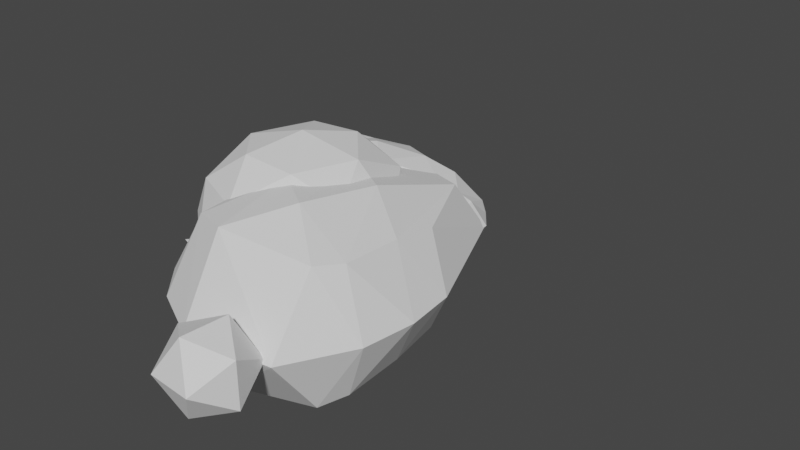 # Source: rabbit.blend  (saved by Blender 3.3.6; exported with 4.5.12 LTS)
import bpy
from mathutils import Matrix  # noqa: F401  (used for matrix-valued properties, if any)

bpy.ops.wm.read_factory_settings(use_empty=True)
scene = bpy.context.scene
scene.name = 'Scene'

# ---- collections
col_object = bpy.data.collections.new('object'); scene.collection.children.link(col_object)

# ---- materials (node trees are filled in below, after node groups)
mat_mat_rabbit = bpy.data.materials.new('mat_rabbit')
mat_mat_rabbit.use_transparent_shadow = False

# ---- material node trees
mat_mat_rabbit.use_nodes = True; mat_mat_rabbit.node_tree.nodes.clear()
_N = mat_mat_rabbit.node_tree.nodes; _L = mat_mat_rabbit.node_tree.links
n0 = _N.new('ShaderNodeBsdfPrincipled'); n0.name = 'Principled BSDF'; n0.location = (10, 300)
n0.distribution = 'GGX'
n0.subsurface_method = 'RANDOM_WALK_SKIN'
n0.inputs[0].default_value = (1.0, 1.0, 1.0, 1.0)
n0.inputs[2].default_value = 1.0
n0.inputs[3].default_value = 1.45
n0.inputs[24].default_value = 0.1
n0.inputs[27].default_value = (0.0, 0.0, 0.0, 1.0)
n0.inputs[28].default_value = 1.0
n1 = _N.new('ShaderNodeOutputMaterial'); n1.name = 'Material Output'; n1.location = (300, 300)
_L.new(n0.outputs[0], n1.inputs[0])
n1.is_active_output = True

# ---- world
world_world = bpy.data.worlds.new('World'); scene.world = world_world
world_world.use_nodes = True; world_world.node_tree.nodes.clear()
_N = world_world.node_tree.nodes; _L = world_world.node_tree.links
n0 = _N.new('ShaderNodeOutputWorld'); n0.name = 'World Output'; n0.location = (300, 300)
n1 = _N.new('ShaderNodeBackground'); n1.name = 'Background'; n1.location = (10, 300)
n1.inputs[0].default_value = (0.05088, 0.05088, 0.05088, 1.0)
_L.new(n1.outputs[0], n0.inputs[0])
n0.is_active_output = True
world_world.color = (0.05088, 0.05088, 0.05088)
world_world.use_sun_shadow = False
world_world.sun_shadow_jitter_overblur = 0.0

# ---- meshes
me_cube_003 = bpy.data.meshes.new('Cube.003')
me_cube_003.from_pydata([(-8.393e-07, -0.2612, -0.2002), (1.176e-06, 0.3503, -0.157), (0.1555, -0.2337, -0.1198), (0.1913, 0.2707, -0.1692), (-9.064e-07, -0.2583, 0.441), (8.438e-07, 0.2658, 0.292), (0.07332, -0.2672, 0.3866), (0.1087, 0.229, 0.2753), (2.448e-07, 0.06138, -0.3519), (0.2318, 0.05448, -0.2406), (0.05398, -0.005868, 0.5167), (-1.29e-07, -0.01981, 0.5327), (0.169, -0.2748, 0.08854), (0.1969, 0.3316, 0.02573), (-1.07e-06, -0.3208, 0.08416), (1.255e-06, 0.3804, 0.01902), (6.379e-08, 0.02125, 0.05415), (0.3261, 0.02125, 0.05415), (0.204, -0.132, -0.2027), (0.1101, -0.1317, 0.4592), (-5.492e-07, -0.1471, 0.5272), (-4.42e-07, -0.1452, -0.3189), (0.3089, -0.1427, 0.07054), (-4.8e-07, -0.1427, 0.07054), (8.031e-07, 0.2325, -0.2891), (0.2025, 0.1873, -0.21), (0.1174, 0.09367, 0.3821), (2.761e-07, 0.09724, 0.3799), (5.783e-07, 0.1761, 0.03214), (0.2751, 0.1799, 0.03218), (0.1789, 0.3202, 0.1546), (-1.045e-06, -0.3066, 0.2668), (0.2603, 0.01201, 0.262), (0.1534, -0.2561, 0.249), (1.177e-06, 0.3612, 0.1397), (-9.57e-08, -0.01823, 0.2973), (-5.173e-07, -0.1459, 0.2936), (0.2175, -0.1183, 0.3075), (5.261e-07, 0.167, 0.2182), (0.2426, 0.1627, 0.1967), (0.2018, -0.2379, -0.04239), (1.245e-06, 0.3743, -0.06986), (1.514e-07, 0.04108, -0.1307), (0.1975, 0.3037, -0.1015), (-1.002e-06, -0.3057, -0.06923), (0.3219, 0.03328, -0.1043), (0.3049, -0.1201, -0.06218), (-4.5e-07, -0.14, -0.1072), (0.3016, 0.1985, -0.0854), (6.874e-07, 0.2031, -0.1343), (0.1438, 0.2746, 0.2149), (-9.965e-07, -0.2885, 0.3595), (0.1946, -0.014, 0.3921), (0.1608, -0.1476, 0.4028), (0.1944, 0.07703, 0.3204), (0.1141, -0.2675, 0.3201), (1.01e-06, 0.3135, 0.2159), (-1.123e-07, -0.01902, 0.415), (-5.332e-07, -0.1465, 0.4104), (4.097e-07, 0.1353, 0.3133), (-0.1555, -0.2337, -0.1198), (-0.1913, 0.2707, -0.1692), (-0.07332, -0.2672, 0.3866), (-0.1087, 0.229, 0.2753), (-0.2318, 0.05448, -0.2406), (-0.05398, -0.005868, 0.5167), (-0.169, -0.2748, 0.08854), (-0.1969, 0.3316, 0.02573), (-0.3261, 0.02125, 0.05415), (-0.204, -0.132, -0.2027), (-0.1101, -0.1317, 0.4592), (-0.3089, -0.1427, 0.07054), (-0.2025, 0.1873, -0.21), (-0.1174, 0.09368, 0.3821), (-0.2751, 0.1799, 0.03218), (-0.1789, 0.3202, 0.1546), (-0.2603, 0.01201, 0.262), (-0.1534, -0.2561, 0.249), (-0.2175, -0.1183, 0.3075), (-0.2426, 0.1627, 0.1967), (-0.2018, -0.2379, -0.04239), (-0.1975, 0.3037, -0.1015), (-0.3219, 0.03328, -0.1043), (-0.3049, -0.1201, -0.06218), (-0.3016, 0.1985, -0.0854), (-0.1438, 0.2746, 0.2149), (-0.1946, -0.01399, 0.3921), (-0.1608, -0.1476, 0.4028), (-0.1944, 0.07703, 0.3204), (-0.1141, -0.2675, 0.3201)], [], [(24, 1, 3, 25), (54, 50, 7, 26), (26, 7, 5, 27), (49, 24, 1, 41), (55, 6, 4, 51), (43, 3, 1, 41), (47, 21, 8, 42), (19, 10, 11, 20), (53, 52, 10, 19), (21, 8, 9, 18), (46, 45, 17, 22), (36, 23, 16, 35), (30, 13, 15, 34), (40, 12, 14, 44), (38, 28, 15, 34), (48, 43, 13, 29), (31, 14, 23, 36), (40, 46, 22, 12), (0, 21, 18, 2), (55, 53, 19, 6), (6, 19, 20, 4), (44, 0, 21, 47), (45, 48, 29, 17), (35, 16, 28, 38), (42, 8, 24, 49), (10, 26, 27, 11), (52, 54, 26, 10), (8, 24, 25, 9), (17, 29, 39, 32), (57, 35, 38, 59), (12, 22, 37, 33), (51, 31, 36, 58), (59, 38, 34, 56), (50, 30, 34, 56), (58, 36, 35, 57), (22, 17, 32, 37), (12, 33, 31, 14), (29, 13, 30, 39), (16, 42, 49, 28), (9, 25, 48, 45), (14, 44, 47, 23), (2, 18, 46, 40), (25, 3, 43, 48), (2, 40, 44, 0), (18, 9, 45, 46), (23, 47, 42, 16), (13, 43, 41, 15), (28, 49, 41, 15), (20, 58, 57, 11), (7, 50, 56, 5), (27, 59, 56, 5), (4, 51, 58, 20), (11, 57, 59, 27), (32, 39, 54, 52), (33, 37, 53, 55), (37, 32, 52, 53), (33, 55, 51, 31), (39, 30, 50, 54), (24, 72, 61, 1), (88, 73, 63, 85), (73, 27, 5, 63), (89, 51, 4, 62), (81, 41, 1, 61), (70, 20, 11, 65), (87, 70, 65, 86), (21, 69, 64, 8), (83, 71, 68, 82), (75, 34, 15, 67), (80, 44, 14, 66), (84, 74, 67, 81), (80, 66, 71, 83), (0, 60, 69, 21), (89, 62, 70, 87), (62, 4, 20, 70), (82, 68, 74, 84), (65, 11, 27, 73), (86, 65, 73, 88), (8, 64, 72, 24), (68, 76, 79, 74), (66, 77, 78, 71), (85, 56, 34, 75), (71, 78, 76, 68), (66, 14, 31, 77), (74, 79, 75, 67), (64, 82, 84, 72), (60, 80, 83, 69), (72, 84, 81, 61), (60, 0, 44, 80), (69, 83, 82, 64), (67, 15, 41, 81), (63, 5, 56, 85), (76, 86, 88, 79), (77, 89, 87, 78), (78, 87, 86, 76), (77, 31, 51, 89), (79, 88, 85, 75)])
_uv = me_cube_003.uv_layers.new(name='UVMap')
_uv.uv.foreach_set('vector', [0.5625, 0.0, 0.625, 0.0, 0.625, 0.25, 0.5625, 0.25, 0.5625, 0.4687, 0.625, 0.5407, 0.625, 0.6439, 0.5625, 0.5, 0.5625, 0.5, 0.625, 0.6439, 0.625, 0.75, 0.5625, 0.75, 0.5625, 0.9375, 0.5625, 1.0, 0.625, 1.0, 0.625, 0.9375, 0.3448, 0.5, 0.375, 0.5, 0.375, 0.75, 0.3438, 0.75, 0.8125, 0.5, 0.875, 0.5, 0.875, 0.75, 0.8125, 0.75, 0.4375, 0.9375, 0.4375, 1.0, 0.5, 1.0, 0.5, 0.9375, 0.4375, 0.5, 0.5, 0.5, 0.5, 0.75, 0.4375, 0.75, 0.4375, 0.4687, 0.5, 0.4688, 0.5, 0.5, 0.4375, 0.5, 0.4375, 0.0, 0.5, 0.0, 0.5, 0.25, 0.4375, 0.25, 0.4375, 0.3125, 0.5, 0.3125, 0.5, 0.375, 0.4375, 0.375, 0.4375, 0.8125, 0.4375, 0.875, 0.5, 0.875, 0.5, 0.8125, 0.6875, 0.5, 0.75, 0.5, 0.75, 0.75, 0.6875, 0.75, 0.1875, 0.5, 0.25, 0.5, 0.25, 0.75, 0.1875, 0.75, 0.5625, 0.8125, 0.5625, 0.875, 0.625, 0.875, 0.625, 0.8125, 0.5625, 0.3125, 0.625, 0.3125, 0.625, 0.375, 0.5625, 0.375, 0.375, 0.8125, 0.375, 0.875, 0.4375, 0.875, 0.4375, 0.8125, 0.375, 0.3125, 0.4375, 0.3125, 0.4375, 0.375, 0.375, 0.375, 0.375, 0.0, 0.4375, 0.0, 0.4375, 0.25, 0.375, 0.25, 0.375, 0.4698, 0.4375, 0.4687, 0.4375, 0.5, 0.375, 0.5, 0.375, 0.5, 0.4375, 0.5, 0.4375, 0.75, 0.375, 0.75, 0.375, 0.9375, 0.375, 1.0, 0.4375, 1.0, 0.4375, 0.9375, 0.5, 0.3125, 0.5625, 0.3125, 0.5625, 0.375, 0.5, 0.375, 0.5, 0.8125, 0.5, 0.875, 0.5625, 0.875, 0.5625, 0.8125, 0.5, 0.9375, 0.5, 1.0, 0.5625, 1.0, 0.5625, 0.9375, 0.5, 0.5, 0.5625, 0.5, 0.5625, 0.75, 0.5, 0.75, 0.5, 0.4688, 0.5625, 0.4687, 0.5625, 0.5, 0.5, 0.5, 0.5, 0.0, 0.5625, 0.0, 0.5625, 0.25, 0.5, 0.25, 0.5, 0.375, 0.5625, 0.375, 0.5625, 0.4375, 0.5, 0.4375, 0.5, 0.7813, 0.5, 0.8125, 0.5625, 0.8125, 0.5625, 0.7812, 0.375, 0.375, 0.4375, 0.375, 0.4375, 0.4375, 0.375, 0.4396, 0.375, 0.7812, 0.375, 0.8125, 0.4375, 0.8125, 0.4375, 0.7812, 0.5625, 0.7812, 0.5625, 0.8125, 0.625, 0.8125, 0.625, 0.7812, 0.6562, 0.572, 0.6875, 0.5, 0.6875, 0.75, 0.6562, 0.75, 0.4375, 0.7812, 0.4375, 0.8125, 0.5, 0.8125, 0.5, 0.7813, 0.4375, 0.375, 0.5, 0.375, 0.5, 0.4375, 0.4375, 0.4375, 0.25, 0.5, 0.3146, 0.5, 0.3125, 0.75, 0.25, 0.75, 0.5625, 0.375, 0.625, 0.375, 0.625, 0.4375, 0.5625, 0.4375, 0.5, 0.875, 0.5, 0.9375, 0.5625, 0.9375, 0.5625, 0.875, 0.5, 0.25, 0.5625, 0.25, 0.5625, 0.3125, 0.5, 0.3125, 0.375, 0.875, 0.375, 0.9375, 0.4375, 0.9375, 0.4375, 0.875, 0.375, 0.25, 0.4375, 0.25, 0.4375, 0.3125, 0.375, 0.3125, 0.5625, 0.25, 0.625, 0.25, 0.625, 0.3125, 0.5625, 0.3125, 0.125, 0.5, 0.1875, 0.5, 0.1875, 0.75, 0.125, 0.75, 0.4375, 0.25, 0.5, 0.25, 0.5, 0.3125, 0.4375, 0.3125, 0.4375, 0.875, 0.4375, 0.9375, 0.5, 0.9375, 0.5, 0.875, 0.75, 0.5, 0.8125, 0.5, 0.8125, 0.75, 0.75, 0.75, 0.5625, 0.875, 0.5625, 0.9375, 0.625, 0.9375, 0.625, 0.875, 0.4375, 0.75, 0.4375, 0.7812, 0.5, 0.7813, 0.5, 0.75, 0.625, 0.6439, 0.6562, 0.572, 0.6562, 0.75, 0.625, 0.75, 0.5625, 0.75, 0.5625, 0.7812, 0.625, 0.7812, 0.625, 0.75, 0.375, 0.75, 0.375, 0.7812, 0.4375, 0.7812, 0.4375, 0.75, 0.5, 0.75, 0.5, 0.7813, 0.5625, 0.7812, 0.5625, 0.75, 0.5, 0.4375, 0.5625, 0.4375, 0.5625, 0.4687, 0.5, 0.4688, 0.375, 0.4396, 0.4375, 0.4375, 0.4375, 0.4687, 0.375, 0.4698, 0.4375, 0.4375, 0.5, 0.4375, 0.5, 0.4688, 0.4375, 0.4687, 0.3146, 0.5, 0.3448, 0.5, 0.3438, 0.75, 0.3125, 0.75, 0.5625, 0.4375, 0.625, 0.4375, 0.625, 0.5407, 0.5625, 0.4687, 0.5625, 0.0, 0.5625, 0.25, 0.625, 0.25, 0.625, 0.0, 0.5625, 0.4687, 0.5625, 0.5, 0.625, 0.6439, 0.625, 0.5407, 0.5625, 0.5, 0.5625, 0.75, 0.625, 0.75, 0.625, 0.6439, 0.3448, 0.5, 0.3438, 0.75, 0.375, 0.75, 0.375, 0.5, 0.8125, 0.5, 0.8125, 0.75, 0.875, 0.75, 0.875, 0.5, 0.4375, 0.5, 0.4375, 0.75, 0.5, 0.75, 0.5, 0.5, 0.4375, 0.4687, 0.4375, 0.5, 0.5, 0.5, 0.5, 0.4688, 0.4375, 0.0, 0.4375, 0.25, 0.5, 0.25, 0.5, 0.0, 0.4375, 0.3125, 0.4375, 0.375, 0.5, 0.375, 0.5, 0.3125, 0.6875, 0.5, 0.6875, 0.75, 0.75, 0.75, 0.75, 0.5, 0.1875, 0.5, 0.1875, 0.75, 0.25, 0.75, 0.25, 0.5, 0.5625, 0.3125, 0.5625, 0.375, 0.625, 0.375, 0.625, 0.3125, 0.375, 0.3125, 0.375, 0.375, 0.4375, 0.375, 0.4375, 0.3125, 0.375, 0.0, 0.375, 0.25, 0.4375, 0.25, 0.4375, 0.0, 0.375, 0.4698, 0.375, 0.5, 0.4375, 0.5, 0.4375, 0.4687, 0.375, 0.5, 0.375, 0.75, 0.4375, 0.75, 0.4375, 0.5, 0.5, 0.3125, 0.5, 0.375, 0.5625, 0.375, 0.5625, 0.3125, 0.5, 0.5, 0.5, 0.75, 0.5625, 0.75, 0.5625, 0.5, 0.5, 0.4688, 0.5, 0.5, 0.5625, 0.5, 0.5625, 0.4687, 0.5, 0.0, 0.5, 0.25, 0.5625, 0.25, 0.5625, 0.0, 0.5, 0.375, 0.5, 0.4375, 0.5625, 0.4375, 0.5625, 0.375, 0.375, 0.375, 0.375, 0.4396, 0.4375, 0.4375, 0.4375, 0.375, 0.6562, 0.572, 0.6562, 0.75, 0.6875, 0.75, 0.6875, 0.5, 0.4375, 0.375, 0.4375, 0.4375, 0.5, 0.4375, 0.5, 0.375, 0.25, 0.5, 0.25, 0.75, 0.3125, 0.75, 0.3146, 0.5, 0.5625, 0.375, 0.5625, 0.4375, 0.625, 0.4375, 0.625, 0.375, 0.5, 0.25, 0.5, 0.3125, 0.5625, 0.3125, 0.5625, 0.25, 0.375, 0.25, 0.375, 0.3125, 0.4375, 0.3125, 0.4375, 0.25, 0.5625, 0.25, 0.5625, 0.3125, 0.625, 0.3125, 0.625, 0.25, 0.125, 0.5, 0.125, 0.75, 0.1875, 0.75, 0.1875, 0.5, 0.4375, 0.25, 0.4375, 0.3125, 0.5, 0.3125, 0.5, 0.25, 0.75, 0.5, 0.75, 0.75, 0.8125, 0.75, 0.8125, 0.5, 0.625, 0.6439, 0.625, 0.75, 0.6562, 0.75, 0.6562, 0.572, 0.5, 0.4375, 0.5, 0.4688, 0.5625, 0.4687, 0.5625, 0.4375, 0.375, 0.4396, 0.375, 0.4698, 0.4375, 0.4687, 0.4375, 0.4375, 0.4375, 0.4375, 0.4375, 0.4687, 0.5, 0.4688, 0.5, 0.4375, 0.3146, 0.5, 0.3125, 0.75, 0.3438, 0.75, 0.3448, 0.5, 0.5625, 0.4375, 0.5625, 0.4687, 0.625, 0.5407, 0.625, 0.4375])
me_cube_003.update()
me_cube_005 = bpy.data.meshes.new('Cube.005')
me_cube_005.from_pydata([(-8.174e-08, -0.2694, -0.5012), (9.866e-08, 0.6449, -0.08487), (0.3025, -0.2215, -0.2806), (0.1952, 0.5924, -0.06503), (-2.857e-08, -0.3088, 0.2879), (1.752e-07, 0.7377, 0.7285), (0.2275, -0.1639, 0.3368), (0.1179, 0.681, 0.4977), (-2.531e-08, 0.1308, -0.6174), (0.3518, 0.163, -0.4156), (0.2289, 0.06948, 0.6718), (6.631e-08, 0.0286, 0.8166), (6.249e-08, 0.5682, -0.3986), (0.2093, 0.5152, -0.2963), (0.1748, 0.5784, 0.784), (1.373e-07, 0.4328, 0.8842), (0.2836, -0.256, -0.1534), (0.1696, 0.5916, 0.1908), (-7.557e-08, -0.3806, -0.1797), (1.151e-07, 0.644, 0.1342), (-1.346e-08, 0.002448, -0.1836), (0.4133, 0.03108, -0.1455), (7.932e-08, 0.4381, 0.1053), (0.3516, 0.4381, 0.1053), (0.3216, 0.357, -0.3737), (0.219, 0.3867, 0.7171), (1.229e-07, 0.3368, 0.901), (2.366e-08, 0.393, -0.5347), (0.4017, 0.2667, -0.03628), (4.026e-08, 0.2692, -0.04774), (0.1487, 0.6348, 0.3693), (-5.538e-08, -0.3716, 0.06848), (0.3794, 0.02324, 0.2143), (0.2634, 0.495, 0.415), (0.2675, -0.2069, 0.1223), (1.337e-07, 0.6696, 0.3266), (2.643e-08, 0.01553, 0.3165), (1.083e-07, 0.4354, 0.4947), (8.158e-08, 0.303, 0.4267), (0.3567, 0.2806, 0.326), (-0.3025, -0.2215, -0.2806), (-0.1952, 0.5924, -0.06503), (-0.2275, -0.1639, 0.3368), (-0.1179, 0.681, 0.4977), (-0.3518, 0.163, -0.4156), (-0.2289, 0.06948, 0.6718), (-0.2093, 0.5152, -0.2963), (-0.1748, 0.5784, 0.784), (-0.2836, -0.256, -0.1534), (-0.1696, 0.5916, 0.1908), (-0.4133, 0.03108, -0.1455), (-0.3516, 0.4381, 0.1053), (-0.3216, 0.357, -0.3737), (-0.219, 0.3867, 0.7171), (-0.4017, 0.2667, -0.03628), (-0.1487, 0.6348, 0.3693), (-0.3794, 0.02324, 0.2143), (-0.2634, 0.495, 0.415), (-0.2675, -0.2069, 0.1223), (-0.3567, 0.2806, 0.326)], [], [(12, 1, 3, 13), (33, 30, 7, 14), (14, 7, 5, 15), (22, 19, 1, 12), (34, 6, 4, 31), (17, 3, 1, 19), (18, 20, 8, 0), (6, 10, 11, 4), (34, 32, 10, 6), (0, 8, 9, 2), (29, 22, 12, 27), (25, 14, 15, 26), (39, 33, 14, 25), (27, 12, 13, 24), (24, 13, 23, 28), (38, 37, 22, 29), (2, 9, 21, 16), (31, 36, 20, 18), (30, 17, 19, 35), (2, 16, 18, 0), (37, 35, 19, 22), (13, 3, 17, 23), (36, 38, 29, 20), (9, 24, 28, 21), (8, 27, 24, 9), (32, 39, 25, 10), (10, 25, 26, 11), (20, 29, 27, 8), (21, 28, 39, 32), (11, 26, 38, 36), (15, 5, 35, 37), (7, 30, 35, 5), (4, 11, 36, 31), (26, 15, 37, 38), (28, 23, 33, 39), (16, 21, 32, 34), (16, 34, 31, 18), (23, 17, 30, 33), (12, 46, 41, 1), (57, 47, 43, 55), (47, 15, 5, 43), (58, 31, 4, 42), (49, 19, 1, 41), (42, 4, 11, 45), (58, 42, 45, 56), (0, 40, 44, 8), (53, 26, 15, 47), (59, 53, 47, 57), (27, 52, 46, 12), (52, 54, 51, 46), (40, 48, 50, 44), (55, 35, 19, 49), (40, 0, 18, 48), (46, 51, 49, 41), (44, 50, 54, 52), (8, 44, 52, 27), (56, 45, 53, 59), (45, 11, 26, 53), (50, 56, 59, 54), (43, 5, 35, 55), (54, 59, 57, 51), (48, 58, 56, 50), (48, 18, 31, 58), (51, 57, 55, 49)])
_uv = me_cube_005.uv_layers.new(name='UVMap')
_uv.uv.foreach_set('vector', [0.5625, 0.0, 0.625, 0.0, 0.587, 0.25, 0.5625, 0.25, 0.5625, 0.4375, 0.625, 0.4375, 0.625, 0.5, 0.5625, 0.5, 0.5625, 0.5, 0.625, 0.5, 0.625, 0.75, 0.5625, 0.75, 0.5625, 0.875, 0.625, 0.875, 0.625, 1.0, 0.5625, 1.0, 0.3125, 0.5, 0.375, 0.5, 0.375, 0.75, 0.3125, 0.75, 0.75, 0.5, 1.022, 0.4163, 0.875, 0.75, 0.75, 0.75, 0.375, 0.875, 0.5, 0.875, 0.5, 1.0, 0.375, 1.0, 0.375, 0.5, 0.5, 0.5, 0.5, 0.75, 0.375, 0.75, 0.375, 0.4375, 0.5, 0.4375, 0.5, 0.5, 0.375, 0.5, 0.375, 0.0, 0.5, 0.0, 0.5, 0.25, 0.375, 0.25, 0.5312, 0.875, 0.5625, 0.875, 0.5625, 1.0, 0.5312, 1.0, 0.5312, 0.5, 0.5625, 0.5, 0.5625, 0.75, 0.5312, 0.75, 0.5313, 0.4375, 0.5625, 0.4375, 0.5625, 0.5, 0.5312, 0.5, 0.5312, 0.0, 0.5625, 0.0, 0.5625, 0.25, 0.5312, 0.25, 0.5312, 0.25, 0.5625, 0.25, 0.5625, 0.375, 0.5312, 0.375, 0.5312, 0.8125, 0.5625, 0.8125, 0.5625, 0.875, 0.5312, 0.875, 0.375, 0.25, 0.5, 0.25, 0.5, 0.375, 0.375, 0.375, 0.375, 0.8125, 0.5, 0.8125, 0.5, 0.875, 0.375, 0.875, 0.6875, 0.5, 0.75, 0.5, 0.75, 0.75, 0.6875, 0.75, 0.125, 0.5, 0.25, 0.5, 0.25, 0.75, 0.125, 0.75, 0.5625, 0.8125, 0.625, 0.8125, 0.625, 0.875, 0.5625, 0.875, 0.5625, 0.25, 0.587, 0.25, 0.625, 0.375, 0.5625, 0.375, 0.5, 0.8125, 0.5312, 0.8125, 0.5312, 0.875, 0.5, 0.875, 0.5, 0.25, 0.5312, 0.25, 0.5312, 0.375, 0.5, 0.375, 0.5, 0.0, 0.5312, 0.0, 0.5312, 0.25, 0.5, 0.25, 0.5, 0.4375, 0.5313, 0.4375, 0.5312, 0.5, 0.5, 0.5, 0.5, 0.5, 0.5312, 0.5, 0.5312, 0.75, 0.5, 0.75, 0.5, 0.875, 0.5312, 0.875, 0.5312, 1.0, 0.5, 1.0, 0.5, 0.375, 0.5312, 0.375, 0.5313, 0.4375, 0.5, 0.4375, 0.5, 0.75, 0.5312, 0.75, 0.5312, 0.8125, 0.5, 0.8125, 0.5625, 0.75, 0.625, 0.75, 0.625, 0.8125, 0.5625, 0.8125, 0.625, 0.5, 0.6875, 0.5, 0.6875, 0.75, 0.625, 0.75, 0.375, 0.75, 0.5, 0.75, 0.5, 0.8125, 0.375, 0.8125, 0.5312, 0.75, 0.5625, 0.75, 0.5625, 0.8125, 0.5312, 0.8125, 0.5312, 0.375, 0.5625, 0.375, 0.5625, 0.4375, 0.5313, 0.4375, 0.375, 0.375, 0.5, 0.375, 0.5, 0.4375, 0.375, 0.4375, 0.25, 0.5, 0.3125, 0.5, 0.3125, 0.75, 0.25, 0.75, 0.5625, 0.375, 0.625, 0.375, 0.625, 0.4375, 0.5625, 0.4375, 0.5625, 0.0, 0.5625, 0.25, 0.587, 0.25, 0.625, 0.0, 0.5625, 0.4375, 0.5625, 0.5, 0.625, 0.5, 0.625, 0.4375, 0.5625, 0.5, 0.5625, 0.75, 0.625, 0.75, 0.625, 0.5, 0.3125, 0.5, 0.3125, 0.75, 0.375, 0.75, 0.375, 0.5, 0.75, 0.5, 0.75, 0.75, 0.875, 0.75, 1.022, 0.4163, 0.375, 0.5, 0.375, 0.75, 0.5, 0.75, 0.5, 0.5, 0.375, 0.4375, 0.375, 0.5, 0.5, 0.5, 0.5, 0.4375, 0.375, 0.0, 0.375, 0.25, 0.5, 0.25, 0.5, 0.0, 0.5312, 0.5, 0.5312, 0.75, 0.5625, 0.75, 0.5625, 0.5, 0.5313, 0.4375, 0.5312, 0.5, 0.5625, 0.5, 0.5625, 0.4375, 0.5312, 0.0, 0.5312, 0.25, 0.5625, 0.25, 0.5625, 0.0, 0.5312, 0.25, 0.5312, 0.375, 0.5625, 0.375, 0.5625, 0.25, 0.375, 0.25, 0.375, 0.375, 0.5, 0.375, 0.5, 0.25, 0.6875, 0.5, 0.6875, 0.75, 0.75, 0.75, 0.75, 0.5, 0.125, 0.5, 0.125, 0.75, 0.25, 0.75, 0.25, 0.5, 0.5625, 0.25, 0.5625, 0.375, 0.625, 0.375, 0.587, 0.25, 0.5, 0.25, 0.5, 0.375, 0.5312, 0.375, 0.5312, 0.25, 0.5, 0.0, 0.5, 0.25, 0.5312, 0.25, 0.5312, 0.0, 0.5, 0.4375, 0.5, 0.5, 0.5312, 0.5, 0.5313, 0.4375, 0.5, 0.5, 0.5, 0.75, 0.5312, 0.75, 0.5312, 0.5, 0.5, 0.375, 0.5, 0.4375, 0.5313, 0.4375, 0.5312, 0.375, 0.625, 0.5, 0.625, 0.75, 0.6875, 0.75, 0.6875, 0.5, 0.5312, 0.375, 0.5313, 0.4375, 0.5625, 0.4375, 0.5625, 0.375, 0.375, 0.375, 0.375, 0.4375, 0.5, 0.4375, 0.5, 0.375, 0.25, 0.5, 0.25, 0.75, 0.3125, 0.75, 0.3125, 0.5, 0.5625, 0.375, 0.5625, 0.4375, 0.625, 0.4375, 0.625, 0.375])
me_cube_005.update()
me_icosphere = bpy.data.meshes.new('Icosphere')
me_icosphere.from_pydata([(-0.2262, -0.4757, 0.06835), (-0.4217, -0.216, 0.3962), (-0.5422, -0.2122, -0.05381), (-0.2263, -0.2097, -0.3318), (0.08959, -0.2119, -0.05369), (-0.03117, -0.2159, 0.3962), (-0.5425, 0.2105, 0.1986), (-0.4217, 0.2144, -0.2514), (-0.03122, 0.2146, -0.2513), (0.08937, 0.2108, 0.1987), (-0.2266, 0.2082, 0.4767), (-0.2266, 0.4743, 0.07652), (-0.4119, -0.4042, -0.00417), (-0.3411, -0.4065, 0.2603), (-0.5268, -0.2516, 0.1885), (-0.2264, -0.2537, 0.453), (-0.1115, -0.4064, 0.2604), (-0.2262, -0.4027, -0.1676), (-0.412, -0.2478, -0.2394), (-0.04057, -0.4041, -0.004095), (-0.04058, -0.2477, -0.2393), (0.0741, -0.2513, 0.1886), (-0.3413, -0.004441, 0.5003), (-0.1118, -0.004346, 0.5004), (-0.5978, -0.0008705, 0.07236), (-0.527, -0.003113, 0.3368), (-0.3411, 0.002912, -0.3555), (-0.5268, 0.001431, -0.1921), (0.07407, 0.00168, -0.192), (-0.1116, 0.003008, -0.3555), (0.07397, -0.002864, 0.337), (0.1449, -0.0005627, 0.07251), (-0.4123, 0.2463, 0.3842), (-0.527, 0.2499, -0.04376), (-0.2265, 0.2523, -0.3082), (0.07394, 0.2501, -0.04364), (-0.04091, 0.2464, 0.3843), (-0.4123, 0.4026, 0.149), (-0.2267, 0.4013, 0.3125), (-0.3413, 0.4049, -0.1155), (-0.1118, 0.405, -0.1154), (-0.04093, 0.4028, 0.149)], [], [(0, 13, 12), (1, 13, 15), (0, 12, 17), (0, 17, 19), (0, 19, 16), (1, 15, 22), (2, 14, 24), (3, 18, 26), (4, 20, 28), (5, 21, 30), (1, 22, 25), (2, 24, 27), (3, 26, 29), (4, 28, 31), (5, 30, 23), (6, 32, 37), (7, 33, 39), (8, 34, 40), (9, 35, 41), (10, 36, 38), (38, 41, 11), (38, 36, 41), (36, 9, 41), (41, 40, 11), (41, 35, 40), (35, 8, 40), (40, 39, 11), (40, 34, 39), (34, 7, 39), (39, 37, 11), (39, 33, 37), (33, 6, 37), (37, 38, 11), (37, 32, 38), (32, 10, 38), (23, 36, 10), (23, 30, 36), (30, 9, 36), (31, 35, 9), (31, 28, 35), (28, 8, 35), (29, 34, 8), (29, 26, 34), (26, 7, 34), (27, 33, 7), (27, 24, 33), (24, 6, 33), (25, 32, 6), (25, 22, 32), (22, 10, 32), (30, 31, 9), (30, 21, 31), (21, 4, 31), (28, 29, 8), (28, 20, 29), (20, 3, 29), (26, 27, 7), (26, 18, 27), (18, 2, 27), (24, 25, 6), (24, 14, 25), (14, 1, 25), (22, 23, 10), (22, 15, 23), (15, 5, 23), (16, 21, 5), (16, 19, 21), (19, 4, 21), (19, 20, 4), (19, 17, 20), (17, 3, 20), (17, 18, 3), (17, 12, 18), (12, 2, 18), (15, 16, 5), (15, 13, 16), (13, 0, 16), (12, 14, 2), (12, 13, 14), (13, 1, 14)])
_uv = me_icosphere.uv_layers.new(name='UVMap')
_uv.uv.foreach_set('vector', [0.1818, 0.0, 0.2273, 0.07873, 0.1364, 0.07873, 0.2727, 0.1575, 0.3182, 0.07873, 0.3636, 0.1575, 0.9091, 0.0, 0.9545, 0.07873, 0.8636, 0.07873, 0.7273, 0.0, 0.7727, 0.07873, 0.6818, 0.07873, 0.5455, 0.0, 0.5909, 0.07873, 0.5, 0.07873, 0.2727, 0.1575, 0.3636, 0.1575, 0.3182, 0.2362, 0.09091, 0.1575, 0.1818, 0.1575, 0.1364, 0.2362, 0.8182, 0.1575, 0.9091, 0.1575, 0.8636, 0.2362, 0.6364, 0.1575, 0.7273, 0.1575, 0.6818, 0.2362, 0.4545, 0.1575, 0.5455, 0.1575, 0.5, 0.2362, 0.2727, 0.1575, 0.3182, 0.2362, 0.2273, 0.2362, 0.09091, 0.1575, 0.1364, 0.2362, 0.04546, 0.2362, 0.8182, 0.1575, 0.8636, 0.2362, 0.7727, 0.2362, 0.6364, 0.1575, 0.6818, 0.2362, 0.5909, 0.2362, 0.4545, 0.1575, 0.5, 0.2362, 0.4091, 0.2362, 0.1818, 0.3149, 0.2727, 0.3149, 0.2273, 0.3937, 0.0, 0.3149, 0.09091, 0.3149, 0.04546, 0.3937, 0.7273, 0.3149, 0.8182, 0.3149, 0.7727, 0.3937, 0.5455, 0.3149, 0.6364, 0.3149, 0.5909, 0.3937, 0.3636, 0.3149, 0.4545, 0.3149, 0.4091, 0.3937, 0.4091, 0.3937, 0.5, 0.3937, 0.4545, 0.4724, 0.4091, 0.3937, 0.4545, 0.3149, 0.5, 0.3937, 0.4545, 0.3149, 0.5455, 0.3149, 0.5, 0.3937, 0.5909, 0.3937, 0.6818, 0.3937, 0.6364, 0.4724, 0.5909, 0.3937, 0.6364, 0.3149, 0.6818, 0.3937, 0.6364, 0.3149, 0.7273, 0.3149, 0.6818, 0.3937, 0.7727, 0.3937, 0.8636, 0.3937, 0.8182, 0.4724, 0.7727, 0.3937, 0.8182, 0.3149, 0.8636, 0.3937, 0.8182, 0.3149, 0.9091, 0.3149, 0.8636, 0.3937, 0.04546, 0.3937, 0.1364, 0.3937, 0.09091, 0.4724, 0.04546, 0.3937, 0.09091, 0.3149, 0.1364, 0.3937, 0.09091, 0.3149, 0.1818, 0.3149, 0.1364, 0.3937, 0.2273, 0.3937, 0.3182, 0.3937, 0.2727, 0.4724, 0.2273, 0.3937, 0.2727, 0.3149, 0.3182, 0.3937, 0.2727, 0.3149, 0.3636, 0.3149, 0.3182, 0.3937, 0.4091, 0.2362, 0.4545, 0.3149, 0.3636, 0.3149, 0.4091, 0.2362, 0.5, 0.2362, 0.4545, 0.3149, 0.5, 0.2362, 0.5455, 0.3149, 0.4545, 0.3149, 0.5909, 0.2362, 0.6364, 0.3149, 0.5455, 0.3149, 0.5909, 0.2362, 0.6818, 0.2362, 0.6364, 0.3149, 0.6818, 0.2362, 0.7273, 0.3149, 0.6364, 0.3149, 0.7727, 0.2362, 0.8182, 0.3149, 0.7273, 0.3149, 0.7727, 0.2362, 0.8636, 0.2362, 0.8182, 0.3149, 0.8636, 0.2362, 0.9091, 0.3149, 0.8182, 0.3149, 0.04546, 0.2362, 0.09091, 0.3149, 0.0, 0.3149, 0.04546, 0.2362, 0.1364, 0.2362, 0.09091, 0.3149, 0.1364, 0.2362, 0.1818, 0.3149, 0.09091, 0.3149, 0.2273, 0.2362, 0.2727, 0.3149, 0.1818, 0.3149, 0.2273, 0.2362, 0.3182, 0.2362, 0.2727, 0.3149, 0.3182, 0.2362, 0.3636, 0.3149, 0.2727, 0.3149, 0.5, 0.2362, 0.5909, 0.2362, 0.5455, 0.3149, 0.5, 0.2362, 0.5455, 0.1575, 0.5909, 0.2362, 0.5455, 0.1575, 0.6364, 0.1575, 0.5909, 0.2362, 0.6818, 0.2362, 0.7727, 0.2362, 0.7273, 0.3149, 0.6818, 0.2362, 0.7273, 0.1575, 0.7727, 0.2362, 0.7273, 0.1575, 0.8182, 0.1575, 0.7727, 0.2362, 0.8636, 0.2362, 0.9545, 0.2362, 0.9091, 0.3149, 0.8636, 0.2362, 0.9091, 0.1575, 0.9545, 0.2362, 0.9091, 0.1575, 1.0, 0.1575, 0.9545, 0.2362, 0.1364, 0.2362, 0.2273, 0.2362, 0.1818, 0.3149, 0.1364, 0.2362, 0.1818, 0.1575, 0.2273, 0.2362, 0.1818, 0.1575, 0.2727, 0.1575, 0.2273, 0.2362, 0.3182, 0.2362, 0.4091, 0.2362, 0.3636, 0.3149, 0.3182, 0.2362, 0.3636, 0.1575, 0.4091, 0.2362, 0.3636, 0.1575, 0.4545, 0.1575, 0.4091, 0.2362, 0.5, 0.07873, 0.5455, 0.1575, 0.4545, 0.1575, 0.5, 0.07873, 0.5909, 0.07873, 0.5455, 0.1575, 0.5909, 0.07873, 0.6364, 0.1575, 0.5455, 0.1575, 0.6818, 0.07873, 0.7273, 0.1575, 0.6364, 0.1575, 0.6818, 0.07873, 0.7727, 0.07873, 0.7273, 0.1575, 0.7727, 0.07873, 0.8182, 0.1575, 0.7273, 0.1575, 0.8636, 0.07873, 0.9091, 0.1575, 0.8182, 0.1575, 0.8636, 0.07873, 0.9545, 0.07873, 0.9091, 0.1575, 0.9545, 0.07873, 1.0, 0.1575, 0.9091, 0.1575, 0.3636, 0.1575, 0.4091, 0.07873, 0.4545, 0.1575, 0.3636, 0.1575, 0.3182, 0.07873, 0.4091, 0.07873, 0.3182, 0.07873, 0.3636, 0.0, 0.4091, 0.07873, 0.1364, 0.07873, 0.1818, 0.1575, 0.09091, 0.1575, 0.1364, 0.07873, 0.2273, 0.07873, 0.1818, 0.1575, 0.2273, 0.07873, 0.2727, 0.1575, 0.1818, 0.1575])
me_icosphere.materials.append(None)
me_icosphere.update()
me_cube_007 = bpy.data.meshes.new('Cube.007')
me_cube_007.from_pydata([(-0.3985, -0.06986, -0.389), (-0.3883, 0.1207, -0.3522), (-0.2801, -0.0204, -0.4575), (-0.2912, 0.3213, -0.4461), (-0.4346, -0.2347, 0.2384), (-0.4145, -0.05023, 0.2093), (-0.2913, -0.2355, 0.2782), (-0.2914, -0.03553, 0.2097), (-0.4296, 0.05624, -0.3889), (-0.2911, 0.2104, -0.5158), (-0.2914, -0.1138, 0.2949), (-0.4503, -0.09896, 0.2759), (-0.2911, -0.225, -0.1812), (-0.2912, 0.003109, -0.2092), (-0.4239, -0.1966, -0.2126), (-0.4345, 0.003042, -0.2093), (-0.4908, -0.0583, -0.2387), (-0.2911, -0.01287, -0.2524), (-0.291, 0.1247, -0.5193), (-0.2913, -0.1966, 0.3129), (-0.4578, -0.1765, 0.2857), (-0.4351, 0.0005093, -0.3962), (-0.2911, -0.0845, -0.2571), (-0.4669, -0.1307, -0.2392), (-0.2913, -0.02651, 0.0832), (-0.4345, -0.2317, 0.1089), (-0.2912, -0.1147, 0.06743), (-0.2912, -0.2316, 0.109), (-0.4346, -0.02658, 0.08312), (-0.493, -0.089, 0.06834), (-0.4972, -0.1601, 0.06424), (-0.2912, -0.1729, 0.0783), (-0.3515, -0.07264, -0.4321), (-0.3377, 0.2185, -0.399), (-0.363, -0.2357, 0.2838), (-0.363, -0.03556, 0.2097), (-0.363, -0.1138, 0.2949), (-0.3549, 0.1744, -0.4525), (-0.3628, 0.003075, -0.2093), (-0.3627, -0.2246, -0.1995), (-0.3599, 0.1124, -0.4883), (-0.3669, -0.1887, 0.3074), (-0.363, -0.02655, 0.08316), (-0.3629, -0.2317, 0.109)], [], [(37, 33, 3, 9), (26, 24, 7, 10), (36, 35, 5, 11), (16, 15, 1, 8), (43, 34, 4, 25), (38, 33, 1, 15), (23, 16, 8, 21), (41, 36, 11, 20), (31, 26, 10, 19), (40, 37, 9, 18), (18, 9, 17, 22), (30, 29, 16, 23), (42, 38, 15, 28), (32, 39, 14, 0), (29, 28, 15, 16), (9, 3, 13, 17), (25, 30, 23, 14), (2, 18, 22, 12), (32, 40, 18, 2), (27, 31, 19, 6), (34, 41, 20, 4), (14, 23, 21, 0), (12, 22, 31, 27), (4, 20, 30, 25), (11, 5, 28, 29), (35, 42, 28, 5), (20, 11, 29, 30), (22, 17, 26, 31), (39, 43, 25, 14), (17, 13, 24, 26), (12, 27, 43, 39), (7, 24, 42, 35), (6, 19, 41, 34), (0, 21, 40, 32), (2, 12, 39, 32), (24, 13, 38, 42), (21, 8, 37, 40), (19, 10, 36, 41), (13, 3, 33, 38), (27, 6, 34, 43), (10, 7, 35, 36), (8, 1, 33, 37)])
_uv = me_cube_007.uv_layers.new(name='UVMap')
_uv.uv.foreach_set('vector', [0.5, 0.125, 0.625, 0.125, 0.625, 0.25, 0.5, 0.25, 0.5, 0.4375, 0.625, 0.4375, 0.625, 0.5, 0.5, 0.5, 0.5, 0.625, 0.625, 0.625, 0.625, 0.75, 0.5, 0.75, 0.5, 0.875, 0.625, 0.875, 0.625, 0.9778, 0.5, 0.9778, 0.3125, 0.625, 0.375, 0.625, 0.375, 0.75, 0.3125, 0.75, 0.75, 0.625, 0.875, 0.625, 0.8528, 0.75, 0.75, 0.75, 0.4375, 0.875, 0.5, 0.875, 0.5, 0.9778, 0.4375, 0.9778, 0.4375, 0.625, 0.5, 0.625, 0.5, 0.75, 0.4375, 0.75, 0.4375, 0.4375, 0.5, 0.4375, 0.5, 0.5, 0.4375, 0.5, 0.4375, 0.125, 0.5, 0.125, 0.5, 0.25, 0.4375, 0.25, 0.4375, 0.25, 0.5, 0.25, 0.5, 0.375, 0.4375, 0.375, 0.4375, 0.8125, 0.5, 0.8125, 0.5, 0.875, 0.4375, 0.875, 0.6875, 0.625, 0.75, 0.625, 0.75, 0.75, 0.6875, 0.75, 0.125, 0.625, 0.25, 0.625, 0.25, 0.75, 0.125, 0.75, 0.5, 0.8125, 0.625, 0.8125, 0.625, 0.875, 0.5, 0.875, 0.5, 0.25, 0.625, 0.25, 0.625, 0.375, 0.5, 0.375, 0.375, 0.8125, 0.4375, 0.8125, 0.4375, 0.875, 0.375, 0.875, 0.375, 0.25, 0.4375, 0.25, 0.4375, 0.375, 0.375, 0.375, 0.375, 0.125, 0.4375, 0.125, 0.4375, 0.25, 0.375, 0.25, 0.375, 0.4375, 0.4375, 0.4375, 0.4375, 0.5, 0.375, 0.5, 0.375, 0.625, 0.4375, 0.625, 0.4375, 0.75, 0.375, 0.75, 0.375, 0.875, 0.4375, 0.875, 0.4375, 0.9778, 0.375, 1.0, 0.375, 0.375, 0.4375, 0.375, 0.4375, 0.4375, 0.375, 0.4375, 0.375, 0.75, 0.4375, 0.75, 0.4375, 0.8125, 0.375, 0.8125, 0.5, 0.75, 0.625, 0.75, 0.625, 0.8125, 0.5, 0.8125, 0.625, 0.625, 0.6875, 0.625, 0.6875, 0.75, 0.625, 0.75, 0.4375, 0.75, 0.5, 0.75, 0.5, 0.8125, 0.4375, 0.8125, 0.4375, 0.375, 0.5, 0.375, 0.5, 0.4375, 0.4375, 0.4375, 0.25, 0.625, 0.3125, 0.625, 0.3125, 0.75, 0.25, 0.75, 0.5, 0.375, 0.625, 0.375, 0.625, 0.4375, 0.5, 0.4375, 0.25, 0.5, 0.3125, 0.5, 0.3125, 0.625, 0.25, 0.625, 0.625, 0.5, 0.6875, 0.5, 0.6875, 0.625, 0.625, 0.625, 0.375, 0.5, 0.4375, 0.5, 0.4375, 0.625, 0.375, 0.625, 0.375, 0.0, 0.4056, -0.02964, 0.4375, 0.125, 0.375, 0.125, 0.125, 0.5, 0.25, 0.5, 0.25, 0.625, 0.125, 0.625, 0.6875, 0.5, 0.75, 0.5, 0.75, 0.625, 0.6875, 0.625, 0.4056, -0.02964, 0.4881, -0.02239, 0.5, 0.125, 0.4375, 0.125, 0.4375, 0.5, 0.5, 0.5, 0.5, 0.625, 0.4375, 0.625, 0.75, 0.5, 0.875, 0.5, 0.875, 0.625, 0.75, 0.625, 0.3125, 0.5, 0.375, 0.5, 0.375, 0.625, 0.3125, 0.625, 0.5, 0.5, 0.625, 0.5, 0.625, 0.625, 0.5, 0.625, 0.4881, -0.02239, 0.6223, -0.02533, 0.625, 0.125, 0.5, 0.125])
me_cube_007.update()
me_cube_008 = bpy.data.meshes.new('Cube.008')
me_cube_008.from_pydata([(-0.2567, -0.1479, -0.1718), (-0.2559, 0.3197, -0.299), (-0.1274, -0.1432, -0.186), (-0.1948, 0.2979, -0.2826), (-0.2507, -0.1771, 0.1668), (-0.2086, 0.226, -0.01694), (-0.121, -0.1782, 0.1602), (-0.1419, 0.2345, -0.02957), (-0.09777, -0.2128, -0.002694), (-0.1629, 0.4365, -0.1672), (-0.299, -0.2128, -0.002694), (-0.2488, 0.5362, -0.1954), (-0.2779, 0.03971, -0.2428), (-0.1191, 0.03827, -0.2484), (-0.08062, -0.03014, 0.0986), (-0.2333, -0.04386, 0.08796), (-0.3065, -0.009278, -0.06573), (-0.03455, 0.00507, -0.07867), (-0.1392, 0.3538, -0.08986), (-0.2922, -0.2141, 0.1037), (-0.09777, -0.2141, 0.1037), (-0.2565, 0.4586, -0.1252), (-0.3145, -0.07061, 0.03071), (-0.04793, -0.02757, 0.01004), (-0.09777, -0.2117, -0.08618), (-0.2537, 0.467, -0.2733), (-0.1574, 0.385, -0.2344), (-0.287, -0.2117, -0.08618), (-0.03241, 0.01864, -0.1459), (-0.298, 0.01864, -0.1459), (-0.2604, 0.2049, -0.2834), (-0.1556, 0.1704, -0.2728), (-0.06903, 0.05201, 0.02709), (-0.2187, 0.06026, 0.02877), (-0.2922, 0.1017, -0.1115), (-0.06179, 0.109, -0.1378), (-0.2865, 0.06101, -0.03173), (-0.05545, 0.06407, -0.03426), (-0.08834, 0.1579, -0.2117), (-0.2878, 0.2063, -0.1773), (-0.1111, -0.08963, -0.2055), (-0.09565, -0.1017, 0.1552), (-0.2588, -0.1097, 0.1557), (-0.3216, -0.1083, -0.0319), (-0.04654, -0.1092, -0.03191), (-0.2581, -0.0732, -0.2103), (-0.05449, -0.1301, 0.06201), (-0.3251, -0.1301, 0.06201), (-0.3171, -0.08949, -0.1243), (-0.04389, -0.0939, -0.1244)], [], [(30, 1, 3, 31), (37, 18, 7, 32), (32, 7, 5, 33), (39, 25, 1, 30), (20, 6, 4, 19), (26, 3, 1, 25), (18, 9, 11, 21), (24, 8, 10, 27), (36, 21, 11, 34), (38, 26, 9, 35), (49, 28, 17, 44), (47, 22, 16, 43), (48, 29, 12, 45), (41, 14, 15, 42), (46, 23, 14, 41), (45, 12, 13, 40), (44, 17, 23, 46), (42, 15, 22, 47), (33, 5, 21, 36), (7, 18, 21, 5), (8, 20, 19, 10), (35, 9, 18, 37), (43, 16, 29, 48), (40, 13, 28, 49), (31, 3, 26, 38), (2, 24, 27, 0), (9, 26, 25, 11), (34, 11, 25, 39), (16, 34, 39, 29), (13, 31, 38, 28), (17, 35, 37, 23), (15, 33, 36, 22), (28, 38, 35, 17), (22, 36, 34, 16), (29, 39, 30, 12), (14, 32, 33, 15), (23, 37, 32, 14), (12, 30, 31, 13), (2, 40, 49, 24), (10, 43, 48, 27), (4, 42, 47, 19), (8, 44, 46, 20), (0, 45, 40, 2), (20, 46, 41, 6), (6, 41, 42, 4), (27, 48, 45, 0), (19, 47, 43, 10), (24, 49, 44, 8)])
_uv = me_cube_008.uv_layers.new(name='UVMap')
_uv.uv.foreach_set('vector', [0.5625, 0.0, 0.625, 0.0, 0.625, 0.25, 0.5625, 0.25, 0.5625, 0.4375, 0.625, 0.4375, 0.625, 0.5, 0.5625, 0.5, 0.5625, 0.5, 0.625, 0.5, 0.625, 0.75, 0.5625, 0.75, 0.5625, 0.9375, 0.625, 0.9375, 0.625, 1.0, 0.5625, 1.0, 0.3125, 0.5, 0.375, 0.5, 0.375, 0.75, 0.3125, 0.75, 0.8125, 0.5, 0.875, 0.5, 0.875, 0.75, 0.8125, 0.75, 0.6875, 0.5, 0.75, 0.5, 0.75, 0.75, 0.6875, 0.75, 0.1875, 0.5, 0.25, 0.5, 0.25, 0.75, 0.1875, 0.75, 0.5625, 0.8125, 0.625, 0.8125, 0.625, 0.875, 0.5625, 0.875, 0.5625, 0.3125, 0.625, 0.3125, 0.625, 0.375, 0.5625, 0.375, 0.4375, 0.3125, 0.5, 0.3125, 0.5, 0.375, 0.4375, 0.375, 0.4375, 0.8125, 0.5, 0.8125, 0.5, 0.875, 0.4375, 0.875, 0.4375, 0.9375, 0.5, 0.9375, 0.5, 1.0, 0.4375, 1.0, 0.4375, 0.5, 0.5, 0.5, 0.5, 0.75, 0.4375, 0.75, 0.4375, 0.4375, 0.5, 0.4375, 0.5, 0.5, 0.4375, 0.5, 0.4375, 0.0, 0.5, 0.0, 0.5, 0.25, 0.4375, 0.25, 0.4375, 0.375, 0.5, 0.375, 0.5, 0.4375, 0.4375, 0.4375, 0.4375, 0.75, 0.5, 0.75, 0.5, 0.8125, 0.4375, 0.8125, 0.5625, 0.75, 0.625, 0.75, 0.625, 0.8125, 0.5625, 0.8125, 0.625, 0.5, 0.6875, 0.5, 0.6875, 0.75, 0.625, 0.75, 0.25, 0.5, 0.3125, 0.5, 0.3125, 0.75, 0.25, 0.75, 0.5625, 0.375, 0.625, 0.375, 0.625, 0.4375, 0.5625, 0.4375, 0.4375, 0.875, 0.5, 0.875, 0.5, 0.9375, 0.4375, 0.9375, 0.4375, 0.25, 0.5, 0.25, 0.5, 0.3125, 0.4375, 0.3125, 0.5625, 0.25, 0.625, 0.25, 0.625, 0.3125, 0.5625, 0.3125, 0.125, 0.5, 0.1875, 0.5, 0.1875, 0.75, 0.125, 0.75, 0.75, 0.5, 0.8125, 0.5, 0.8125, 0.75, 0.75, 0.75, 0.5625, 0.875, 0.625, 0.875, 0.625, 0.9375, 0.5625, 0.9375, 0.5, 0.875, 0.5625, 0.875, 0.5625, 0.9375, 0.5, 0.9375, 0.5, 0.25, 0.5625, 0.25, 0.5625, 0.3125, 0.5, 0.3125, 0.5, 0.375, 0.5625, 0.375, 0.5625, 0.4375, 0.5, 0.4375, 0.5, 0.75, 0.5625, 0.75, 0.5625, 0.8125, 0.5, 0.8125, 0.5, 0.3125, 0.5625, 0.3125, 0.5625, 0.375, 0.5, 0.375, 0.5, 0.8125, 0.5625, 0.8125, 0.5625, 0.875, 0.5, 0.875, 0.5, 0.9375, 0.5625, 0.9375, 0.5625, 1.0, 0.5, 1.0, 0.5, 0.5, 0.5625, 0.5, 0.5625, 0.75, 0.5, 0.75, 0.5, 0.4375, 0.5625, 0.4375, 0.5625, 0.5, 0.5, 0.5, 0.5, 0.0, 0.5625, 0.0, 0.5625, 0.25, 0.5, 0.25, 0.375, 0.25, 0.4375, 0.25, 0.4375, 0.3125, 0.375, 0.3125, 0.375, 0.875, 0.4375, 0.875, 0.4375, 0.9375, 0.375, 0.9375, 0.375, 0.75, 0.4375, 0.75, 0.4375, 0.8125, 0.375, 0.8125, 0.375, 0.375, 0.4375, 0.375, 0.4375, 0.4375, 0.375, 0.4375, 0.375, 0.0, 0.4375, 0.0, 0.4375, 0.25, 0.375, 0.25, 0.375, 0.4375, 0.4375, 0.4375, 0.4375, 0.5, 0.375, 0.5, 0.375, 0.5, 0.4375, 0.5, 0.4375, 0.75, 0.375, 0.75, 0.375, 0.9375, 0.4375, 0.9375, 0.4375, 1.0, 0.375, 1.0, 0.375, 0.8125, 0.4375, 0.8125, 0.4375, 0.875, 0.375, 0.875, 0.375, 0.3125, 0.4375, 0.3125, 0.4375, 0.375, 0.375, 0.375])
me_cube_008.update()
me_cube = bpy.data.meshes.new('Cube')
me_cube.from_pydata([(-0.176, -0.2579, 0.1274), (-0.03367, 0.112, -0.177), (-0.008285, -0.2669, 0.1529), (0.1373, 0.02411, -0.09927), (-0.1554, -0.1676, 0.2044), (-0.04884, 0.2095, -0.03739), (-0.01707, -0.1887, 0.212), (0.141, 0.1194, 0.02507), (-0.09153, -0.1131, -0.01054), (0.1047, -0.1194, 0.01184), (0.1265, -0.01035, 0.115), (-0.1359, 0.0281, 0.0884), (-0.08992, -0.2883, 0.1296), (0.07417, 0.222, -0.228), (-0.07318, -0.1932, 0.1782), (0.07996, 0.2705, -0.0797), (0.02831, 0.02823, 0.02051), (0.04233, -0.1069, -0.03474), (-0.1374, -0.2764, 0.127), (0.02067, 0.3225, -0.1589), (-0.02349, 0.03549, 0.08507), (0.02784, 0.2725, -0.2498), (-0.1198, -0.1664, 0.2232), (-0.004074, -0.1089, -0.03337), (0.1152, 0.121, -0.1683), (-0.03698, -0.1822, 0.2184), (0.0898, -0.1054, -0.0358), (-0.03802, -0.2792, 0.14), (0.1177, 0.1989, -0.03002), (0.09974, 0.0241, 0.07576), (-0.04398, 0.0158, -0.1096), (0.1362, -0.04794, -0.04709), (0.1443, 0.0744, 0.05624), (-0.09722, 0.1235, 0.02229), (0.03647, 0.2238, -0.06073), (0.05144, 0.1587, -0.2291), (0.02566, 0.03424, -0.1431), (0.01234, 0.1393, -0.001649), (0.1053, 0.1209, 0.008587), (0.09893, -0.0007591, -0.1188), (0.1005, -0.1649, 0.06504), (0.09911, -0.06328, 0.1517), (-0.1578, -0.05227, 0.1441), (-0.1222, -0.1912, 0.05518), (-0.001619, -0.1668, 0.02124), (-0.004956, -0.05233, 0.07891), (-0.0413, -0.1711, 0.02424), (-0.05577, -0.04183, 0.1382), (0.05187, -0.06177, 0.1334), (0.04921, -0.1846, 0.03361), (-0.006159, -0.2236, 0.1838), (0.1592, 0.08629, -0.05555), (-0.1781, -0.2029, 0.1655), (-0.1552, -0.02908, 0.02973), (0.1399, -0.0654, 0.05924), (0.08991, 0.2711, -0.191), (-0.09663, -0.2639, 0.1998), (0.0105, 0.3265, -0.2239), (-0.1484, -0.2499, 0.1905), (-0.04251, -0.2594, 0.1989), (0.1327, 0.1825, -0.1221), (-0.1112, 0.09093, -0.05871), (0.1629, 0.02348, -0.006776), (0.1117, -0.1206, 0.1004), (-0.18, -0.1081, 0.0918), (-0.06701, 0.1727, -0.1354), (0.03238, 0.1252, -0.04393)], [(57, 65)], [(39, 24, 3, 31), (62, 51, 7, 32), (1, 61, 65), (58, 22, 4, 52), (19, 57, 21, 1, 65, 5), (64, 53, 8, 43), (47, 20, 11, 42), (63, 54, 10, 41), (49, 26, 9, 40), (46, 23, 17, 44), (48, 29, 16, 45), (60, 24, 13, 55), (59, 25, 14, 56), (38, 28, 15, 34), (1, 36, 30), (43, 8, 23, 46), (45, 16, 20, 47), (55, 13, 21, 57), (56, 14, 22, 58), (32, 7, 28, 38), (50, 6, 25, 59), (51, 3, 24, 60), (41, 10, 29, 48), (44, 17, 26, 49), (35, 13, 24, 39), (17, 35, 39, 26), (10, 32, 38, 29), (34, 66, 38), (8, 30, 36, 23), (23, 36, 35, 17), (34, 37, 66), (53, 61, 30, 8), (20, 37, 33, 11), (54, 62, 32, 10), (26, 39, 31, 9), (12, 44, 49, 27), (6, 41, 48, 25), (14, 45, 47, 22), (0, 43, 46, 18), (25, 48, 45, 14), (18, 46, 44, 12), (27, 49, 40, 2), (50, 63, 41, 6), (22, 47, 42, 4), (52, 64, 43, 0), (4, 42, 64, 52), (2, 40, 63, 50), (9, 31, 62, 54), (11, 33, 61, 53), (7, 51, 60, 28), (2, 50, 59, 27), (12, 56, 58, 18), (15, 55, 57, 19), (27, 59, 56, 12), (28, 60, 55, 15), (40, 9, 54, 63), (42, 11, 53, 64), (18, 58, 52, 0), (31, 3, 51, 62), (35, 36, 1), (1, 21, 35), (13, 35, 21), (19, 34, 15), (5, 34, 19), (34, 5, 37), (5, 33, 37), (30, 61, 1), (33, 5, 61), (65, 61, 5), (16, 66, 37, 20), (16, 29, 38, 66)])
_uv = me_cube.uv_layers.new(name='UVMap')
_uv.uv.foreach_set('vector', [0.5625, 0.1875, 0.625, 0.1875, 0.625, 0.25, 0.5625, 0.25, 0.5625, 0.375, 0.625, 0.375, 0.625, 0.5, 0.5625, 0.5, 0.875, 0.75, 0.0, 0.0, 0.75, 0.75, 0.25, 0.6875, 0.375, 0.6875, 0.375, 0.75, 0.25, 0.75, 0.625, 0.6875, 0.75, 0.6875, 0.875, 0.6875, 0.875, 0.75, 0.75, 0.75, 0.625, 0.75, 0.4375, 0.875, 0.5, 0.875, 0.5, 1.0, 0.4375, 1.0, 0.4375, 0.6875, 0.5, 0.6875, 0.5, 0.75, 0.4375, 0.75, 0.4375, 0.375, 0.5, 0.375, 0.5, 0.5, 0.4375, 0.5, 0.4375, 0.1875, 0.5, 0.1875, 0.5, 0.25, 0.4375, 0.25, 0.4375, 0.0625, 0.5, 0.0625, 0.5, 0.125, 0.4375, 0.125, 0.4375, 0.5625, 0.5, 0.5625, 0.5, 0.625, 0.4375, 0.625, 0.75, 0.5625, 0.875, 0.5625, 0.875, 0.625, 0.75, 0.625, 0.25, 0.5625, 0.375, 0.5625, 0.375, 0.625, 0.25, 0.625, 0.5625, 0.5625, 0.625, 0.5625, 0.625, 0.625, 0.5625, 0.625, 0.625, 1.0, 0.5625, 0.0625, 0.5625, 0.0, 0.4375, 0.0, 0.5, 0.0, 0.5, 0.0625, 0.4375, 0.0625, 0.4375, 0.625, 0.5, 0.625, 0.5, 0.6875, 0.4375, 0.6875, 0.75, 0.625, 0.875, 0.625, 0.875, 0.6875, 0.75, 0.6875, 0.25, 0.625, 0.375, 0.625, 0.375, 0.6875, 0.25, 0.6875, 0.5625, 0.5, 0.625, 0.5, 0.625, 0.5625, 0.5625, 0.5625, 0.25, 0.5, 0.375, 0.5, 0.375, 0.5625, 0.25, 0.5625, 0.75, 0.5, 0.875, 0.5, 0.875, 0.5625, 0.75, 0.5625, 0.4375, 0.5, 0.5, 0.5, 0.5, 0.5625, 0.4375, 0.5625, 0.4375, 0.125, 0.5, 0.125, 0.5, 0.1875, 0.4375, 0.1875, 0.5625, 0.125, 0.625, 0.125, 0.625, 0.1875, 0.5625, 0.1875, 0.5, 0.125, 0.5625, 0.125, 0.5625, 0.1875, 0.5, 0.1875, 0.5, 0.5, 0.5625, 0.5, 0.5625, 0.5625, 0.5, 0.5625, 0.5625, 0.625, 0.0, 0.0, 0.5625, 0.5625, 0.5, 0.0, 0.5625, 0.0, 0.5625, 0.0625, 0.5, 0.0625, 0.5, 0.0625, 0.5625, 0.0625, 0.5625, 0.125, 0.5, 0.125, 0.5625, 0.625, 0.5625, 0.6875, 0.0, 0.0, 0.5, 0.875, 0.5625, 0.875, 0.5625, 1.0, 0.5, 1.0, 0.5, 0.6875, 0.5625, 0.6875, 0.5625, 0.75, 0.5, 0.75, 0.5, 0.375, 0.5625, 0.375, 0.5625, 0.5, 0.5, 0.5, 0.5, 0.1875, 0.5625, 0.1875, 0.5625, 0.25, 0.5, 0.25, 0.375, 0.125, 0.4375, 0.125, 0.4375, 0.1875, 0.375, 0.1875, 0.375, 0.5, 0.4375, 0.5, 0.4375, 0.5625, 0.375, 0.5625, 0.375, 0.625, 0.4375, 0.625, 0.4375, 0.6875, 0.375, 0.6875, 0.375, 0.0, 0.4375, 0.0, 0.4375, 0.0625, 0.375, 0.0625, 0.375, 0.5625, 0.4375, 0.5625, 0.4375, 0.625, 0.375, 0.625, 0.375, 0.0625, 0.4375, 0.0625, 0.4375, 0.125, 0.375, 0.125, 0.375, 0.1875, 0.4375, 0.1875, 0.4375, 0.25, 0.375, 0.25, 0.375, 0.375, 0.4375, 0.375, 0.4375, 0.5, 0.375, 0.5, 0.375, 0.6875, 0.4375, 0.6875, 0.4375, 0.75, 0.375, 0.75, 0.375, 0.875, 0.4375, 0.875, 0.4375, 1.0, 0.375, 1.0, 0.375, 0.75, 0.4375, 0.75, 0.4375, 0.875, 0.375, 0.875, 0.375, 0.25, 0.4375, 0.25, 0.4375, 0.375, 0.375, 0.375, 0.5, 0.25, 0.5625, 0.25, 0.5625, 0.375, 0.5, 0.375, 0.5, 0.75, 0.5625, 0.75, 0.5625, 0.875, 0.5, 0.875, 0.625, 0.5, 0.75, 0.5, 0.75, 0.5625, 0.625, 0.5625, 0.125, 0.5, 0.25, 0.5, 0.25, 0.5625, 0.125, 0.5625, 0.125, 0.625, 0.25, 0.625, 0.25, 0.6875, 0.125, 0.6875, 0.625, 0.625, 0.75, 0.625, 0.75, 0.6875, 0.625, 0.6875, 0.125, 0.5625, 0.25, 0.5625, 0.25, 0.625, 0.125, 0.625, 0.625, 0.5625, 0.75, 0.5625, 0.75, 0.625, 0.625, 0.625, 0.4375, 0.25, 0.5, 0.25, 0.5, 0.375, 0.4375, 0.375, 0.4375, 0.75, 0.5, 0.75, 0.5, 0.875, 0.4375, 0.875, 0.125, 0.6875, 0.25, 0.6875, 0.25, 0.75, 0.125, 0.75, 0.5625, 0.25, 0.625, 0.25, 0.625, 0.375, 0.5625, 0.375, 0.5625, 0.125, 0.5625, 0.0625, 0.625, 1.0, 0.625, 1.0, 0.875, 0.6875, 0.5625, 0.125, 0.625, 0.125, 0.5625, 0.125, 0.875, 0.6875, 0.625, 0.6875, 0.5625, 0.625, 0.625, 0.625, 0.625, 0.75, 0.5625, 0.625, 0.625, 0.6875, 0.5625, 0.625, 0.625, 0.75, 0.5625, 0.6875, 0.625, 0.75, 0.5625, 0.75, 0.5625, 0.6875, 0.5625, 1.0, 0.5625, 0.875, 0.875, 0.75, 0.5625, 0.75, 0.625, 0.75, 0.5625, 0.875, 0.75, 0.75, 0.0, 0.0, 0.625, 0.75, 0.5, 0.625, 0.0, 0.0, 0.5625, 0.6875, 0.5, 0.6875, 0.5, 0.625, 0.5, 0.5625, 0.5625, 0.5625, 0.0, 0.0])
me_cube.materials.append(mat_mat_rabbit)
me_cube.update()
me_icosphere_001 = bpy.data.meshes.new('Icosphere.001')
me_icosphere_001.from_pydata([(-0.000604, -0.1171, -0.1585), (-0.1051, -0.1662, 0.0136), (-0.1674, -0.007135, -0.1037), (0.001202, 0.08939, -0.1756), (0.1678, -0.009997, -0.1028), (0.1021, -0.1679, 0.01411), (-0.1678, 0.009997, 0.1028), (-0.1021, 0.1679, -0.01411), (0.1051, 0.1662, -0.0136), (0.1674, 0.007135, 0.1037), (-0.001202, -0.08939, 0.1756), (0.000604, 0.1171, 0.1585)], [], [(0, 1, 2), (1, 0, 5), (0, 2, 3), (0, 3, 4), (0, 4, 5), (1, 5, 10), (2, 1, 6), (3, 2, 7), (4, 3, 8), (5, 4, 9), (1, 10, 6), (2, 6, 7), (3, 7, 8), (4, 8, 9), (5, 9, 10), (6, 10, 11), (7, 6, 11), (8, 7, 11), (9, 8, 11), (10, 9, 11)])
_uv = me_icosphere_001.uv_layers.new(name='UVMap')
_uv.uv.foreach_set('vector', [0.1818, 0.0, 0.2727, 0.1575, 0.09091, 0.1575, 0.2727, 0.1575, 0.3636, 0.0, 0.4545, 0.1575, 0.9091, 0.0, 1.0, 0.1575, 0.8182, 0.1575, 0.7273, 0.0, 0.8182, 0.1575, 0.6364, 0.1575, 0.5455, 0.0, 0.6364, 0.1575, 0.4545, 0.1575, 0.2727, 0.1575, 0.4545, 0.1575, 0.3636, 0.3149, 0.09091, 0.1575, 0.2727, 0.1575, 0.1818, 0.3149, 0.8182, 0.1575, 1.0, 0.1575, 0.9091, 0.3149, 0.6364, 0.1575, 0.8182, 0.1575, 0.7273, 0.3149, 0.4545, 0.1575, 0.6364, 0.1575, 0.5455, 0.3149, 0.2727, 0.1575, 0.3636, 0.3149, 0.1818, 0.3149, 0.09091, 0.1575, 0.1818, 0.3149, 0.0, 0.3149, 0.8182, 0.1575, 0.9091, 0.3149, 0.7273, 0.3149, 0.6364, 0.1575, 0.7273, 0.3149, 0.5455, 0.3149, 0.4545, 0.1575, 0.5455, 0.3149, 0.3636, 0.3149, 0.1818, 0.3149, 0.3636, 0.3149, 0.2727, 0.4724, 0.0, 0.3149, 0.1818, 0.3149, 0.09091, 0.4724, 0.7273, 0.3149, 0.9091, 0.3149, 0.8182, 0.4724, 0.5455, 0.3149, 0.7273, 0.3149, 0.6364, 0.4724, 0.3636, 0.3149, 0.5455, 0.3149, 0.4545, 0.4724])
me_icosphere_001.update()
me_icosphere_002 = bpy.data.meshes.new('Icosphere.002')
me_icosphere_002.from_pydata([(0.2266, -0.4755, 0.06845), (0.4217, -0.2157, 0.3963), (0.5424, -0.2117, -0.0536), (0.2266, -0.2095, -0.3317), (-0.08939, -0.212, -0.05372), (0.03119, -0.2158, 0.3962), (0.5422, 0.211, 0.1988), (0.4216, 0.2148, -0.2512), (0.03114, 0.2146, -0.2513), (-0.08962, 0.2107, 0.1986), (0.2262, 0.2084, 0.4768), (0.2262, 0.4745, 0.07661), (0.4123, -0.4039, -0.004004), (0.3413, -0.4062, 0.2605), (0.527, -0.2511, 0.1887), (0.2264, -0.2535, 0.4531), (0.1118, -0.4063, 0.2604), (0.2266, -0.4025, -0.1675), (0.4123, -0.2475, -0.2392), (0.04091, -0.404, -0.004079), (0.04089, -0.2477, -0.2393), (-0.07396, -0.2514, 0.1886), (0.3411, -0.004154, 0.5005), (0.1116, -0.004252, 0.5004), (0.5978, -0.0003688, 0.0726), (0.5268, -0.002671, 0.3371), (0.3413, 0.003199, -0.3554), (0.5269, 0.001873, -0.1919), (-0.07399, 0.001618, -0.192), (0.1117, 0.003101, -0.3554), (-0.0741, -0.002927, 0.3369), (-0.145, -0.0006844, 0.07245), (0.4119, 0.2466, 0.3844), (0.5268, 0.2503, -0.04354), (0.2264, 0.2525, -0.3081), (-0.07413, 0.2501, -0.04367), (0.04055, 0.2464, 0.3843), (0.4119, 0.403, 0.1491), (0.2262, 0.4015, 0.3125), (0.341, 0.4052, -0.1154), (0.1115, 0.4051, -0.1154), (0.04053, 0.4028, 0.1491)], [], [(0, 12, 13), (1, 15, 13), (0, 17, 12), (0, 19, 17), (0, 16, 19), (1, 22, 15), (2, 24, 14), (3, 26, 18), (4, 28, 20), (5, 30, 21), (1, 25, 22), (2, 27, 24), (3, 29, 26), (4, 31, 28), (5, 23, 30), (6, 37, 32), (7, 39, 33), (8, 40, 34), (9, 41, 35), (10, 38, 36), (38, 11, 41), (38, 41, 36), (36, 41, 9), (41, 11, 40), (41, 40, 35), (35, 40, 8), (40, 11, 39), (40, 39, 34), (34, 39, 7), (39, 11, 37), (39, 37, 33), (33, 37, 6), (37, 11, 38), (37, 38, 32), (32, 38, 10), (23, 10, 36), (23, 36, 30), (30, 36, 9), (31, 9, 35), (31, 35, 28), (28, 35, 8), (29, 8, 34), (29, 34, 26), (26, 34, 7), (27, 7, 33), (27, 33, 24), (24, 33, 6), (25, 6, 32), (25, 32, 22), (22, 32, 10), (30, 9, 31), (30, 31, 21), (21, 31, 4), (28, 8, 29), (28, 29, 20), (20, 29, 3), (26, 7, 27), (26, 27, 18), (18, 27, 2), (24, 6, 25), (24, 25, 14), (14, 25, 1), (22, 10, 23), (22, 23, 15), (15, 23, 5), (16, 5, 21), (16, 21, 19), (19, 21, 4), (19, 4, 20), (19, 20, 17), (17, 20, 3), (17, 3, 18), (17, 18, 12), (12, 18, 2), (15, 5, 16), (15, 16, 13), (13, 16, 0), (12, 2, 14), (12, 14, 13), (13, 14, 1)])
_uv = me_icosphere_002.uv_layers.new(name='UVMap')
_uv.uv.foreach_set('vector', [0.1818, 0.0, 0.1364, 0.07873, 0.2273, 0.07873, 0.2727, 0.1575, 0.3636, 0.1575, 0.3182, 0.07873, 0.9091, 0.0, 0.8636, 0.07873, 0.9545, 0.07873, 0.7273, 0.0, 0.6818, 0.07873, 0.7727, 0.07873, 0.5455, 0.0, 0.5, 0.07873, 0.5909, 0.07873, 0.2727, 0.1575, 0.3182, 0.2362, 0.3636, 0.1575, 0.09091, 0.1575, 0.1364, 0.2362, 0.1818, 0.1575, 0.8182, 0.1575, 0.8636, 0.2362, 0.9091, 0.1575, 0.6364, 0.1575, 0.6818, 0.2362, 0.7273, 0.1575, 0.4545, 0.1575, 0.5, 0.2362, 0.5455, 0.1575, 0.2727, 0.1575, 0.2273, 0.2362, 0.3182, 0.2362, 0.09091, 0.1575, 0.04546, 0.2362, 0.1364, 0.2362, 0.8182, 0.1575, 0.7727, 0.2362, 0.8636, 0.2362, 0.6364, 0.1575, 0.5909, 0.2362, 0.6818, 0.2362, 0.4545, 0.1575, 0.4091, 0.2362, 0.5, 0.2362, 0.1818, 0.3149, 0.2273, 0.3937, 0.2727, 0.3149, 0.0, 0.3149, 0.04546, 0.3937, 0.09091, 0.3149, 0.7273, 0.3149, 0.7727, 0.3937, 0.8182, 0.3149, 0.5455, 0.3149, 0.5909, 0.3937, 0.6364, 0.3149, 0.3636, 0.3149, 0.4091, 0.3937, 0.4545, 0.3149, 0.4091, 0.3937, 0.4545, 0.4724, 0.5, 0.3937, 0.4091, 0.3937, 0.5, 0.3937, 0.4545, 0.3149, 0.4545, 0.3149, 0.5, 0.3937, 0.5455, 0.3149, 0.5909, 0.3937, 0.6364, 0.4724, 0.6818, 0.3937, 0.5909, 0.3937, 0.6818, 0.3937, 0.6364, 0.3149, 0.6364, 0.3149, 0.6818, 0.3937, 0.7273, 0.3149, 0.7727, 0.3937, 0.8182, 0.4724, 0.8636, 0.3937, 0.7727, 0.3937, 0.8636, 0.3937, 0.8182, 0.3149, 0.8182, 0.3149, 0.8636, 0.3937, 0.9091, 0.3149, 0.04546, 0.3937, 0.09091, 0.4724, 0.1364, 0.3937, 0.04546, 0.3937, 0.1364, 0.3937, 0.09091, 0.3149, 0.09091, 0.3149, 0.1364, 0.3937, 0.1818, 0.3149, 0.2273, 0.3937, 0.2727, 0.4724, 0.3182, 0.3937, 0.2273, 0.3937, 0.3182, 0.3937, 0.2727, 0.3149, 0.2727, 0.3149, 0.3182, 0.3937, 0.3636, 0.3149, 0.4091, 0.2362, 0.3636, 0.3149, 0.4545, 0.3149, 0.4091, 0.2362, 0.4545, 0.3149, 0.5, 0.2362, 0.5, 0.2362, 0.4545, 0.3149, 0.5455, 0.3149, 0.5909, 0.2362, 0.5455, 0.3149, 0.6364, 0.3149, 0.5909, 0.2362, 0.6364, 0.3149, 0.6818, 0.2362, 0.6818, 0.2362, 0.6364, 0.3149, 0.7273, 0.3149, 0.7727, 0.2362, 0.7273, 0.3149, 0.8182, 0.3149, 0.7727, 0.2362, 0.8182, 0.3149, 0.8636, 0.2362, 0.8636, 0.2362, 0.8182, 0.3149, 0.9091, 0.3149, 0.04546, 0.2362, 0.0, 0.3149, 0.09091, 0.3149, 0.04546, 0.2362, 0.09091, 0.3149, 0.1364, 0.2362, 0.1364, 0.2362, 0.09091, 0.3149, 0.1818, 0.3149, 0.2273, 0.2362, 0.1818, 0.3149, 0.2727, 0.3149, 0.2273, 0.2362, 0.2727, 0.3149, 0.3182, 0.2362, 0.3182, 0.2362, 0.2727, 0.3149, 0.3636, 0.3149, 0.5, 0.2362, 0.5455, 0.3149, 0.5909, 0.2362, 0.5, 0.2362, 0.5909, 0.2362, 0.5455, 0.1575, 0.5455, 0.1575, 0.5909, 0.2362, 0.6364, 0.1575, 0.6818, 0.2362, 0.7273, 0.3149, 0.7727, 0.2362, 0.6818, 0.2362, 0.7727, 0.2362, 0.7273, 0.1575, 0.7273, 0.1575, 0.7727, 0.2362, 0.8182, 0.1575, 0.8636, 0.2362, 0.9091, 0.3149, 0.9545, 0.2362, 0.8636, 0.2362, 0.9545, 0.2362, 0.9091, 0.1575, 0.9091, 0.1575, 0.9545, 0.2362, 1.0, 0.1575, 0.1364, 0.2362, 0.1818, 0.3149, 0.2273, 0.2362, 0.1364, 0.2362, 0.2273, 0.2362, 0.1818, 0.1575, 0.1818, 0.1575, 0.2273, 0.2362, 0.2727, 0.1575, 0.3182, 0.2362, 0.3636, 0.3149, 0.4091, 0.2362, 0.3182, 0.2362, 0.4091, 0.2362, 0.3636, 0.1575, 0.3636, 0.1575, 0.4091, 0.2362, 0.4545, 0.1575, 0.5, 0.07873, 0.4545, 0.1575, 0.5455, 0.1575, 0.5, 0.07873, 0.5455, 0.1575, 0.5909, 0.07873, 0.5909, 0.07873, 0.5455, 0.1575, 0.6364, 0.1575, 0.6818, 0.07873, 0.6364, 0.1575, 0.7273, 0.1575, 0.6818, 0.07873, 0.7273, 0.1575, 0.7727, 0.07873, 0.7727, 0.07873, 0.7273, 0.1575, 0.8182, 0.1575, 0.8636, 0.07873, 0.8182, 0.1575, 0.9091, 0.1575, 0.8636, 0.07873, 0.9091, 0.1575, 0.9545, 0.07873, 0.9545, 0.07873, 0.9091, 0.1575, 1.0, 0.1575, 0.3636, 0.1575, 0.4545, 0.1575, 0.4091, 0.07873, 0.3636, 0.1575, 0.4091, 0.07873, 0.3182, 0.07873, 0.3182, 0.07873, 0.4091, 0.07873, 0.3636, 0.0, 0.1364, 0.07873, 0.09091, 0.1575, 0.1818, 0.1575, 0.1364, 0.07873, 0.1818, 0.1575, 0.2273, 0.07873, 0.2273, 0.07873, 0.1818, 0.1575, 0.2727, 0.1575])
me_icosphere_002.update()
me_cube_004 = bpy.data.meshes.new('Cube.004')
me_cube_004.from_pydata([(0.3989, -0.06948, -0.3886), (0.3886, 0.121, -0.3518), (0.2806, -0.02013, -0.4573), (0.2913, 0.3216, -0.4457), (0.4346, -0.2343, 0.2389), (0.4144, -0.04984, 0.2097), (0.2912, -0.2352, 0.2786), (0.2912, -0.03525, 0.21), (0.43, 0.05664, -0.3885), (0.2914, 0.2107, -0.5155), (0.2912, -0.1135, 0.2952), (0.4501, -0.09853, 0.2764), (0.2915, -0.2247, -0.1809), (0.2914, 0.003384, -0.2089), (0.4243, -0.1962, -0.2121), (0.4347, 0.003452, -0.2089), (0.4911, -0.05783, -0.2382), (0.2914, -0.01259, -0.2521), (0.2915, 0.125, -0.519), (0.2912, -0.1964, 0.3132), (0.4576, -0.1761, 0.2861), (0.4355, 0.0009202, -0.3958), (0.2914, -0.08422, -0.2568), (0.4673, -0.1302, -0.2387), (0.2912, -0.02624, 0.0835), (0.4346, -0.2313, 0.1094), (0.2913, -0.1144, 0.06773), (0.2913, -0.2313, 0.1093), (0.4346, -0.02617, 0.08358), (0.493, -0.08854, 0.06886), (0.4973, -0.1596, 0.06476), (0.2913, -0.1726, 0.07861), (0.3521, -0.07231, -0.4317), (0.3379, 0.2189, -0.3986), (0.3629, -0.2353, 0.2841), (0.3628, -0.03522, 0.21), (0.3628, -0.1135, 0.2953), (0.3552, 0.1748, -0.4521), (0.363, 0.003418, -0.2089), (0.3631, -0.2242, -0.1992), (0.3603, 0.1128, -0.4879), (0.3668, -0.1884, 0.3078), (0.3629, -0.0262, 0.08354), (0.363, -0.2313, 0.1094)], [], [(37, 9, 3, 33), (26, 10, 7, 24), (36, 11, 5, 35), (16, 8, 1, 15), (43, 25, 4, 34), (38, 15, 1, 33), (23, 21, 8, 16), (41, 20, 11, 36), (31, 19, 10, 26), (40, 18, 9, 37), (18, 22, 17, 9), (30, 23, 16, 29), (42, 28, 15, 38), (32, 0, 14, 39), (29, 16, 15, 28), (9, 17, 13, 3), (25, 14, 23, 30), (2, 12, 22, 18), (32, 2, 18, 40), (27, 6, 19, 31), (34, 4, 20, 41), (14, 0, 21, 23), (12, 27, 31, 22), (4, 25, 30, 20), (11, 29, 28, 5), (35, 5, 28, 42), (20, 30, 29, 11), (22, 31, 26, 17), (39, 14, 25, 43), (17, 26, 24, 13), (12, 39, 43, 27), (7, 35, 42, 24), (6, 34, 41, 19), (0, 32, 40, 21), (2, 32, 39, 12), (24, 42, 38, 13), (21, 40, 37, 8), (19, 41, 36, 10), (13, 38, 33, 3), (27, 43, 34, 6), (10, 36, 35, 7), (8, 37, 33, 1)])
_uv = me_cube_004.uv_layers.new(name='UVMap')
_uv.uv.foreach_set('vector', [0.5, 0.125, 0.5, 0.25, 0.625, 0.25, 0.625, 0.125, 0.5, 0.4375, 0.5, 0.5, 0.625, 0.5, 0.625, 0.4375, 0.5, 0.625, 0.5, 0.75, 0.625, 0.75, 0.625, 0.625, 0.5, 0.875, 0.5, 0.9778, 0.625, 0.9778, 0.625, 0.875, 0.3125, 0.625, 0.3125, 0.75, 0.375, 0.75, 0.375, 0.625, 0.75, 0.625, 0.75, 0.75, 0.8528, 0.75, 0.875, 0.625, 0.4375, 0.875, 0.4375, 0.9778, 0.5, 0.9778, 0.5, 0.875, 0.4375, 0.625, 0.4375, 0.75, 0.5, 0.75, 0.5, 0.625, 0.4375, 0.4375, 0.4375, 0.5, 0.5, 0.5, 0.5, 0.4375, 0.4375, 0.125, 0.4375, 0.25, 0.5, 0.25, 0.5, 0.125, 0.4375, 0.25, 0.4375, 0.375, 0.5, 0.375, 0.5, 0.25, 0.4375, 0.8125, 0.4375, 0.875, 0.5, 0.875, 0.5, 0.8125, 0.6875, 0.625, 0.6875, 0.75, 0.75, 0.75, 0.75, 0.625, 0.125, 0.625, 0.125, 0.75, 0.25, 0.75, 0.25, 0.625, 0.5, 0.8125, 0.5, 0.875, 0.625, 0.875, 0.625, 0.8125, 0.5, 0.25, 0.5, 0.375, 0.625, 0.375, 0.625, 0.25, 0.375, 0.8125, 0.375, 0.875, 0.4375, 0.875, 0.4375, 0.8125, 0.375, 0.25, 0.375, 0.375, 0.4375, 0.375, 0.4375, 0.25, 0.375, 0.125, 0.375, 0.25, 0.4375, 0.25, 0.4375, 0.125, 0.375, 0.4375, 0.375, 0.5, 0.4375, 0.5, 0.4375, 0.4375, 0.375, 0.625, 0.375, 0.75, 0.4375, 0.75, 0.4375, 0.625, 0.375, 0.875, 0.375, 1.0, 0.4375, 0.9778, 0.4375, 0.875, 0.375, 0.375, 0.375, 0.4375, 0.4375, 0.4375, 0.4375, 0.375, 0.375, 0.75, 0.375, 0.8125, 0.4375, 0.8125, 0.4375, 0.75, 0.5, 0.75, 0.5, 0.8125, 0.625, 0.8125, 0.625, 0.75, 0.625, 0.625, 0.625, 0.75, 0.6875, 0.75, 0.6875, 0.625, 0.4375, 0.75, 0.4375, 0.8125, 0.5, 0.8125, 0.5, 0.75, 0.4375, 0.375, 0.4375, 0.4375, 0.5, 0.4375, 0.5, 0.375, 0.25, 0.625, 0.25, 0.75, 0.3125, 0.75, 0.3125, 0.625, 0.5, 0.375, 0.5, 0.4375, 0.625, 0.4375, 0.625, 0.375, 0.25, 0.5, 0.25, 0.625, 0.3125, 0.625, 0.3125, 0.5, 0.625, 0.5, 0.625, 0.625, 0.6875, 0.625, 0.6875, 0.5, 0.375, 0.5, 0.375, 0.625, 0.4375, 0.625, 0.4375, 0.5, 0.375, 0.0, 0.375, 0.125, 0.4375, 0.125, 0.4056, -0.02964, 0.125, 0.5, 0.125, 0.625, 0.25, 0.625, 0.25, 0.5, 0.6875, 0.5, 0.6875, 0.625, 0.75, 0.625, 0.75, 0.5, 0.4056, -0.02964, 0.4375, 0.125, 0.5, 0.125, 0.4881, -0.02239, 0.4375, 0.5, 0.4375, 0.625, 0.5, 0.625, 0.5, 0.5, 0.75, 0.5, 0.75, 0.625, 0.875, 0.625, 0.875, 0.5, 0.3125, 0.5, 0.3125, 0.625, 0.375, 0.625, 0.375, 0.5, 0.5, 0.5, 0.5, 0.625, 0.625, 0.625, 0.625, 0.5, 0.4881, -0.02239, 0.5, 0.125, 0.625, 0.125, 0.6223, -0.02533])
me_cube_004.update()
me_cube_006 = bpy.data.meshes.new('Cube.006')
me_cube_006.from_pydata([(0.2567, -0.1479, -0.1718), (0.2559, 0.3197, -0.299), (0.1274, -0.1432, -0.186), (0.1948, 0.2979, -0.2826), (0.2507, -0.1771, 0.1668), (0.2086, 0.226, -0.01694), (0.121, -0.1782, 0.1602), (0.1419, 0.2345, -0.02957), (0.09777, -0.2128, -0.002694), (0.1629, 0.4365, -0.1672), (0.299, -0.2128, -0.002694), (0.2488, 0.5362, -0.1954), (0.2779, 0.03971, -0.2428), (0.1191, 0.03827, -0.2484), (0.08062, -0.03014, 0.0986), (0.2333, -0.04385, 0.08796), (0.3065, -0.009276, -0.06573), (0.03455, 0.00507, -0.07867), (0.1392, 0.3538, -0.08986), (0.2922, -0.2141, 0.1037), (0.09777, -0.2141, 0.1037), (0.2565, 0.4586, -0.1252), (0.3145, -0.07061, 0.03071), (0.04793, -0.02757, 0.01004), (0.09777, -0.2117, -0.08618), (0.2537, 0.467, -0.2733), (0.1574, 0.385, -0.2344), (0.287, -0.2117, -0.08618), (0.03241, 0.01864, -0.1459), (0.298, 0.01864, -0.1459), (0.2604, 0.2049, -0.2834), (0.1556, 0.1704, -0.2728), (0.06903, 0.05201, 0.02709), (0.2187, 0.06026, 0.02877), (0.2922, 0.1017, -0.1115), (0.06179, 0.109, -0.1378), (0.2865, 0.06101, -0.03173), (0.05545, 0.06407, -0.03426), (0.08834, 0.1579, -0.2117), (0.2878, 0.2063, -0.1773), (0.1111, -0.08963, -0.2055), (0.09565, -0.1017, 0.1552), (0.2588, -0.1097, 0.1557), (0.3216, -0.1083, -0.0319), (0.04654, -0.1092, -0.03191), (0.2581, -0.07319, -0.2103), (0.05449, -0.1301, 0.06201), (0.3251, -0.1301, 0.06201), (0.3171, -0.08948, -0.1243), (0.04389, -0.0939, -0.1244)], [], [(30, 31, 3, 1), (37, 32, 7, 18), (32, 33, 5, 7), (39, 30, 1, 25), (20, 19, 4, 6), (26, 25, 1, 3), (18, 21, 11, 9), (24, 27, 10, 8), (36, 34, 11, 21), (38, 35, 9, 26), (49, 44, 17, 28), (47, 43, 16, 22), (48, 45, 12, 29), (41, 42, 15, 14), (46, 41, 14, 23), (45, 40, 13, 12), (44, 46, 23, 17), (42, 47, 22, 15), (33, 36, 21, 5), (7, 5, 21, 18), (8, 10, 19, 20), (35, 37, 18, 9), (43, 48, 29, 16), (40, 49, 28, 13), (31, 38, 26, 3), (2, 0, 27, 24), (9, 11, 25, 26), (34, 39, 25, 11), (16, 29, 39, 34), (13, 28, 38, 31), (17, 23, 37, 35), (15, 22, 36, 33), (28, 17, 35, 38), (22, 16, 34, 36), (29, 12, 30, 39), (14, 15, 33, 32), (23, 14, 32, 37), (12, 13, 31, 30), (2, 24, 49, 40), (10, 27, 48, 43), (4, 19, 47, 42), (8, 20, 46, 44), (0, 2, 40, 45), (20, 6, 41, 46), (6, 4, 42, 41), (27, 0, 45, 48), (19, 10, 43, 47), (24, 8, 44, 49)])
_uv = me_cube_006.uv_layers.new(name='UVMap')
_uv.uv.foreach_set('vector', [0.5625, 0.0, 0.5625, 0.25, 0.625, 0.25, 0.625, 0.0, 0.5625, 0.4375, 0.5625, 0.5, 0.625, 0.5, 0.625, 0.4375, 0.5625, 0.5, 0.5625, 0.75, 0.625, 0.75, 0.625, 0.5, 0.5625, 0.9375, 0.5625, 1.0, 0.625, 1.0, 0.625, 0.9375, 0.3125, 0.5, 0.3125, 0.75, 0.375, 0.75, 0.375, 0.5, 0.8125, 0.5, 0.8125, 0.75, 0.875, 0.75, 0.875, 0.5, 0.6875, 0.5, 0.6875, 0.75, 0.75, 0.75, 0.75, 0.5, 0.1875, 0.5, 0.1875, 0.75, 0.25, 0.75, 0.25, 0.5, 0.5625, 0.8125, 0.5625, 0.875, 0.625, 0.875, 0.625, 0.8125, 0.5625, 0.3125, 0.5625, 0.375, 0.625, 0.375, 0.625, 0.3125, 0.4375, 0.3125, 0.4375, 0.375, 0.5, 0.375, 0.5, 0.3125, 0.4375, 0.8125, 0.4375, 0.875, 0.5, 0.875, 0.5, 0.8125, 0.4375, 0.9375, 0.4375, 1.0, 0.5, 1.0, 0.5, 0.9375, 0.4375, 0.5, 0.4375, 0.75, 0.5, 0.75, 0.5, 0.5, 0.4375, 0.4375, 0.4375, 0.5, 0.5, 0.5, 0.5, 0.4375, 0.4375, 0.0, 0.4375, 0.25, 0.5, 0.25, 0.5, 0.0, 0.4375, 0.375, 0.4375, 0.4375, 0.5, 0.4375, 0.5, 0.375, 0.4375, 0.75, 0.4375, 0.8125, 0.5, 0.8125, 0.5, 0.75, 0.5625, 0.75, 0.5625, 0.8125, 0.625, 0.8125, 0.625, 0.75, 0.625, 0.5, 0.625, 0.75, 0.6875, 0.75, 0.6875, 0.5, 0.25, 0.5, 0.25, 0.75, 0.3125, 0.75, 0.3125, 0.5, 0.5625, 0.375, 0.5625, 0.4375, 0.625, 0.4375, 0.625, 0.375, 0.4375, 0.875, 0.4375, 0.9375, 0.5, 0.9375, 0.5, 0.875, 0.4375, 0.25, 0.4375, 0.3125, 0.5, 0.3125, 0.5, 0.25, 0.5625, 0.25, 0.5625, 0.3125, 0.625, 0.3125, 0.625, 0.25, 0.125, 0.5, 0.125, 0.75, 0.1875, 0.75, 0.1875, 0.5, 0.75, 0.5, 0.75, 0.75, 0.8125, 0.75, 0.8125, 0.5, 0.5625, 0.875, 0.5625, 0.9375, 0.625, 0.9375, 0.625, 0.875, 0.5, 0.875, 0.5, 0.9375, 0.5625, 0.9375, 0.5625, 0.875, 0.5, 0.25, 0.5, 0.3125, 0.5625, 0.3125, 0.5625, 0.25, 0.5, 0.375, 0.5, 0.4375, 0.5625, 0.4375, 0.5625, 0.375, 0.5, 0.75, 0.5, 0.8125, 0.5625, 0.8125, 0.5625, 0.75, 0.5, 0.3125, 0.5, 0.375, 0.5625, 0.375, 0.5625, 0.3125, 0.5, 0.8125, 0.5, 0.875, 0.5625, 0.875, 0.5625, 0.8125, 0.5, 0.9375, 0.5, 1.0, 0.5625, 1.0, 0.5625, 0.9375, 0.5, 0.5, 0.5, 0.75, 0.5625, 0.75, 0.5625, 0.5, 0.5, 0.4375, 0.5, 0.5, 0.5625, 0.5, 0.5625, 0.4375, 0.5, 0.0, 0.5, 0.25, 0.5625, 0.25, 0.5625, 0.0, 0.375, 0.25, 0.375, 0.3125, 0.4375, 0.3125, 0.4375, 0.25, 0.375, 0.875, 0.375, 0.9375, 0.4375, 0.9375, 0.4375, 0.875, 0.375, 0.75, 0.375, 0.8125, 0.4375, 0.8125, 0.4375, 0.75, 0.375, 0.375, 0.375, 0.4375, 0.4375, 0.4375, 0.4375, 0.375, 0.375, 0.0, 0.375, 0.25, 0.4375, 0.25, 0.4375, 0.0, 0.375, 0.4375, 0.375, 0.5, 0.4375, 0.5, 0.4375, 0.4375, 0.375, 0.5, 0.375, 0.75, 0.4375, 0.75, 0.4375, 0.5, 0.375, 0.9375, 0.375, 1.0, 0.4375, 1.0, 0.4375, 0.9375, 0.375, 0.8125, 0.375, 0.875, 0.4375, 0.875, 0.4375, 0.8125, 0.375, 0.3125, 0.375, 0.375, 0.4375, 0.375, 0.4375, 0.3125])
me_cube_006.update()
me_cube_009 = bpy.data.meshes.new('Cube.009')
me_cube_009.from_pydata([(0.1761, -0.2579, 0.1273), (0.03359, 0.112, -0.177), (0.008356, -0.2669, 0.1529), (-0.1374, 0.02411, -0.0992), (0.1555, -0.1676, 0.2043), (0.04882, 0.2095, -0.03741), (0.01717, -0.1887, 0.212), (-0.141, 0.1194, 0.02513), (0.09153, -0.1131, -0.01058), (-0.1047, -0.1194, 0.01189), (-0.1265, -0.01035, 0.1151), (0.136, 0.0281, 0.08834), (0.08998, -0.2883, 0.1296), (-0.07428, 0.222, -0.2279), (0.07326, -0.1932, 0.1782), (-0.07999, 0.2705, -0.07966), (-0.0283, 0.02823, 0.02052), (-0.04234, -0.1069, -0.03472), (0.1375, -0.2764, 0.1269), (-0.02075, 0.3225, -0.1589), (0.02353, 0.03549, 0.08506), (-0.02795, 0.2725, -0.2498), (0.1199, -0.1664, 0.2231), (0.004059, -0.1089, -0.03337), (-0.1153, 0.121, -0.1682), (0.03708, -0.1822, 0.2184), (-0.08981, -0.1054, -0.03576), (0.03809, -0.2792, 0.14), (-0.1177, 0.1989, -0.02997), (-0.09971, 0.0241, 0.07581), (0.04393, 0.0158, -0.1096), (-0.1362, -0.04794, -0.04703), (-0.1442, 0.0744, 0.05631), (0.09723, 0.1235, 0.02224), (-0.0365, 0.2238, -0.06071), (-0.05155, 0.1587, -0.2291), (-0.02573, 0.03424, -0.1431), (-0.01234, 0.1393, -0.001644), (-0.1053, 0.1209, 0.008636), (-0.09899, -0.0007592, -0.1188), (-0.1005, -0.1649, 0.06509), (-0.09903, -0.06328, 0.1517), (0.1579, -0.05227, 0.144), (0.1222, -0.1912, 0.05512), (0.001629, -0.1668, 0.02124), (0.004993, -0.05233, 0.07891), (0.04131, -0.1711, 0.02422), (0.05584, -0.04183, 0.1381), (-0.05181, -0.06177, 0.1334), (-0.0492, -0.1846, 0.03363), (0.006245, -0.2236, 0.1838), (-0.1593, 0.08629, -0.05548), (0.1782, -0.2029, 0.1654), (0.1552, -0.02908, 0.02966), (-0.1399, -0.0654, 0.05931), (-0.09, 0.2711, -0.1909), (0.09672, -0.2639, 0.1998), (-0.0106, 0.3265, -0.2239), (0.1485, -0.2499, 0.1904), (0.0426, -0.2594, 0.1988), (-0.1328, 0.1825, -0.1221), (0.1112, 0.09093, -0.05876), (-0.1629, 0.02348, -0.0067), (-0.1116, -0.1206, 0.1004), (0.1801, -0.1081, 0.09172), (0.06694, 0.1727, -0.1354), (-0.0324, 0.1252, -0.04392)], [(57, 65)], [(39, 31, 3, 24), (62, 32, 7, 51), (1, 65, 61), (58, 52, 4, 22), (19, 5, 65, 1, 21, 57), (64, 43, 8, 53), (47, 42, 11, 20), (63, 41, 10, 54), (49, 40, 9, 26), (46, 44, 17, 23), (48, 45, 16, 29), (60, 55, 13, 24), (59, 56, 14, 25), (38, 34, 15, 28), (1, 30, 36), (43, 46, 23, 8), (45, 47, 20, 16), (55, 57, 21, 13), (56, 58, 22, 14), (32, 38, 28, 7), (50, 59, 25, 6), (51, 60, 24, 3), (41, 48, 29, 10), (44, 49, 26, 17), (35, 39, 24, 13), (17, 26, 39, 35), (10, 29, 38, 32), (34, 38, 66), (8, 23, 36, 30), (23, 17, 35, 36), (34, 66, 37), (53, 8, 30, 61), (20, 11, 33, 37), (54, 10, 32, 62), (26, 9, 31, 39), (12, 27, 49, 44), (6, 25, 48, 41), (14, 22, 47, 45), (0, 18, 46, 43), (25, 14, 45, 48), (18, 12, 44, 46), (27, 2, 40, 49), (50, 6, 41, 63), (22, 4, 42, 47), (52, 0, 43, 64), (4, 52, 64, 42), (2, 50, 63, 40), (9, 54, 62, 31), (11, 53, 61, 33), (7, 28, 60, 51), (2, 27, 59, 50), (12, 18, 58, 56), (15, 19, 57, 55), (27, 12, 56, 59), (28, 15, 55, 60), (40, 63, 54, 9), (42, 64, 53, 11), (18, 0, 52, 58), (31, 62, 51, 3), (35, 1, 36), (1, 35, 21), (13, 21, 35), (19, 15, 34), (5, 19, 34), (34, 37, 5), (5, 37, 33), (30, 1, 61), (33, 61, 5), (65, 5, 61), (16, 20, 37, 66), (16, 66, 38, 29)])
_uv = me_cube_009.uv_layers.new(name='UVMap')
_uv.uv.foreach_set('vector', [0.5625, 0.1875, 0.5625, 0.25, 0.625, 0.25, 0.625, 0.1875, 0.5625, 0.375, 0.5625, 0.5, 0.625, 0.5, 0.625, 0.375, 0.875, 0.75, 0.75, 0.75, 0.0, 0.0, 0.25, 0.6875, 0.25, 0.75, 0.375, 0.75, 0.375, 0.6875, 0.625, 0.6875, 0.625, 0.75, 0.75, 0.75, 0.875, 0.75, 0.875, 0.6875, 0.75, 0.6875, 0.4375, 0.875, 0.4375, 1.0, 0.5, 1.0, 0.5, 0.875, 0.4375, 0.6875, 0.4375, 0.75, 0.5, 0.75, 0.5, 0.6875, 0.4375, 0.375, 0.4375, 0.5, 0.5, 0.5, 0.5, 0.375, 0.4375, 0.1875, 0.4375, 0.25, 0.5, 0.25, 0.5, 0.1875, 0.4375, 0.0625, 0.4375, 0.125, 0.5, 0.125, 0.5, 0.0625, 0.4375, 0.5625, 0.4375, 0.625, 0.5, 0.625, 0.5, 0.5625, 0.75, 0.5625, 0.75, 0.625, 0.875, 0.625, 0.875, 0.5625, 0.25, 0.5625, 0.25, 0.625, 0.375, 0.625, 0.375, 0.5625, 0.5625, 0.5625, 0.5625, 0.625, 0.625, 0.625, 0.625, 0.5625, 0.625, 1.0, 0.5625, 0.0, 0.5625, 0.0625, 0.4375, 0.0, 0.4375, 0.0625, 0.5, 0.0625, 0.5, 0.0, 0.4375, 0.625, 0.4375, 0.6875, 0.5, 0.6875, 0.5, 0.625, 0.75, 0.625, 0.75, 0.6875, 0.875, 0.6875, 0.875, 0.625, 0.25, 0.625, 0.25, 0.6875, 0.375, 0.6875, 0.375, 0.625, 0.5625, 0.5, 0.5625, 0.5625, 0.625, 0.5625, 0.625, 0.5, 0.25, 0.5, 0.25, 0.5625, 0.375, 0.5625, 0.375, 0.5, 0.75, 0.5, 0.75, 0.5625, 0.875, 0.5625, 0.875, 0.5, 0.4375, 0.5, 0.4375, 0.5625, 0.5, 0.5625, 0.5, 0.5, 0.4375, 0.125, 0.4375, 0.1875, 0.5, 0.1875, 0.5, 0.125, 0.5625, 0.125, 0.5625, 0.1875, 0.625, 0.1875, 0.625, 0.125, 0.5, 0.125, 0.5, 0.1875, 0.5625, 0.1875, 0.5625, 0.125, 0.5, 0.5, 0.5, 0.5625, 0.5625, 0.5625, 0.5625, 0.5, 0.5625, 0.625, 0.5625, 0.5625, 0.0, 0.0, 0.5, 0.0, 0.5, 0.0625, 0.5625, 0.0625, 0.5625, 0.0, 0.5, 0.0625, 0.5, 0.125, 0.5625, 0.125, 0.5625, 0.0625, 0.5625, 0.625, 0.0, 0.0, 0.5625, 0.6875, 0.5, 0.875, 0.5, 1.0, 0.5625, 1.0, 0.5625, 0.875, 0.5, 0.6875, 0.5, 0.75, 0.5625, 0.75, 0.5625, 0.6875, 0.5, 0.375, 0.5, 0.5, 0.5625, 0.5, 0.5625, 0.375, 0.5, 0.1875, 0.5, 0.25, 0.5625, 0.25, 0.5625, 0.1875, 0.375, 0.125, 0.375, 0.1875, 0.4375, 0.1875, 0.4375, 0.125, 0.375, 0.5, 0.375, 0.5625, 0.4375, 0.5625, 0.4375, 0.5, 0.375, 0.625, 0.375, 0.6875, 0.4375, 0.6875, 0.4375, 0.625, 0.375, 0.0, 0.375, 0.0625, 0.4375, 0.0625, 0.4375, 0.0, 0.375, 0.5625, 0.375, 0.625, 0.4375, 0.625, 0.4375, 0.5625, 0.375, 0.0625, 0.375, 0.125, 0.4375, 0.125, 0.4375, 0.0625, 0.375, 0.1875, 0.375, 0.25, 0.4375, 0.25, 0.4375, 0.1875, 0.375, 0.375, 0.375, 0.5, 0.4375, 0.5, 0.4375, 0.375, 0.375, 0.6875, 0.375, 0.75, 0.4375, 0.75, 0.4375, 0.6875, 0.375, 0.875, 0.375, 1.0, 0.4375, 1.0, 0.4375, 0.875, 0.375, 0.75, 0.375, 0.875, 0.4375, 0.875, 0.4375, 0.75, 0.375, 0.25, 0.375, 0.375, 0.4375, 0.375, 0.4375, 0.25, 0.5, 0.25, 0.5, 0.375, 0.5625, 0.375, 0.5625, 0.25, 0.5, 0.75, 0.5, 0.875, 0.5625, 0.875, 0.5625, 0.75, 0.625, 0.5, 0.625, 0.5625, 0.75, 0.5625, 0.75, 0.5, 0.125, 0.5, 0.125, 0.5625, 0.25, 0.5625, 0.25, 0.5, 0.125, 0.625, 0.125, 0.6875, 0.25, 0.6875, 0.25, 0.625, 0.625, 0.625, 0.625, 0.6875, 0.75, 0.6875, 0.75, 0.625, 0.125, 0.5625, 0.125, 0.625, 0.25, 0.625, 0.25, 0.5625, 0.625, 0.5625, 0.625, 0.625, 0.75, 0.625, 0.75, 0.5625, 0.4375, 0.25, 0.4375, 0.375, 0.5, 0.375, 0.5, 0.25, 0.4375, 0.75, 0.4375, 0.875, 0.5, 0.875, 0.5, 0.75, 0.125, 0.6875, 0.125, 0.75, 0.25, 0.75, 0.25, 0.6875, 0.5625, 0.25, 0.5625, 0.375, 0.625, 0.375, 0.625, 0.25, 0.5625, 0.125, 0.625, 1.0, 0.5625, 0.0625, 0.625, 1.0, 0.5625, 0.125, 0.875, 0.6875, 0.625, 0.125, 0.875, 0.6875, 0.5625, 0.125, 0.625, 0.6875, 0.625, 0.625, 0.5625, 0.625, 0.625, 0.75, 0.625, 0.6875, 0.5625, 0.625, 0.5625, 0.625, 0.5625, 0.6875, 0.625, 0.75, 0.625, 0.75, 0.5625, 0.6875, 0.5625, 0.75, 0.5625, 1.0, 0.875, 0.75, 0.5625, 0.875, 0.5625, 0.75, 0.5625, 0.875, 0.625, 0.75, 0.75, 0.75, 0.625, 0.75, 0.0, 0.0, 0.5, 0.625, 0.5, 0.6875, 0.5625, 0.6875, 0.0, 0.0, 0.5, 0.625, 0.0, 0.0, 0.5625, 0.5625, 0.5, 0.5625])
me_cube_009.update()
arm_armature_001 = bpy.data.armatures.new('Armature.001')  # bones are not reproduced

# ---- objects
ob_01_head = bpy.data.objects.new('01.head', me_cube_003)
ob_03_body = bpy.data.objects.new('03.body', me_cube_005)
ob_05_1_back_leg = bpy.data.objects.new('05-1.back_leg', me_icosphere)
ob_05_2_back_foot = bpy.data.objects.new('05-2/back_foot', me_cube_007)
ob_04_front_leg = bpy.data.objects.new('04.front_leg', me_cube_008)
ob_00_ear = bpy.data.objects.new('00.ear', me_cube)
ob_06__tail = bpy.data.objects.new('06. tail', me_icosphere_001)
ob_05_1_back_leg_001 = bpy.data.objects.new('05-1.back_leg.001', me_icosphere_002)
ob_05_2_back_foot_001 = bpy.data.objects.new('05-2/back_foot.001', me_cube_004)
ob_04_front_leg_001 = bpy.data.objects.new('04.front_leg.001', me_cube_006)
ob_armature = bpy.data.objects.new('Armature', arm_armature_001)
ob_00_ear_001 = bpy.data.objects.new('00.ear.001', me_cube_009)

# ---- transforms, parenting, visibility, modifiers, constraints
ob_01_head.parent = ob_armature
ob_01_head.matrix_parent_inverse = Matrix(((1.782e-07, -0.6371, 0.7707, -0.01268), (-5.802e-08, 0.7707, 0.6371, -0.5792), (-1.0, -1.631e-07, 7.918e-08, -0.0009056), (0.0, -0.0, -0.0, 1.0)))
ob_01_head.location = (-0.5032, 0.463, -0.8807)
ob_01_head.delta_location = (0.5023, 6.163e-32, 1.25)
ob_03_body.parent = ob_armature
ob_03_body.matrix_parent_inverse = Matrix(((-3.692e-07, -0.9846, 0.1747, 0.1223), (1.261e-07, 0.1747, 0.9846, -0.1635), (-1.0, 3.808e-07, 3.836e-08, -0.0009057), (-0.0, -0.0, -0.0, 1.0)))
ob_03_body.location = (0.2298, -0.3047, -0.8471)
ob_03_body.delta_location = (-0.2269, 0.0038, 0.4831)
ob_05_1_back_leg.parent = ob_armature
ob_05_1_back_leg.matrix_parent_inverse = Matrix(((0.0001334, 0.1652, -0.9863, -0.5074), (0.0004493, -0.9863, -0.1652, -0.689), (-1.0, -0.0004209, -0.0002058, -0.348), (0.0, 0.0, 0.0, 1.0)))
ob_05_1_back_leg.location = (0.4683, -0.2424, -1.148)
ob_05_1_back_leg.delta_location = (-0.4691, 1.772e-09, 0.5424)
ob_05_2_back_foot.parent = ob_armature
ob_05_2_back_foot.matrix_parent_inverse = Matrix(((0.0005745, -0.9782, -0.2076, -0.7102), (-0.000415, -0.2076, 0.9782, -0.1181), (-1.0, -0.0004757, -0.0005252, -0.3482), (-0.0, 0.0, -0.0, 1.0)))
ob_05_2_back_foot.location = (0.1139, -0.5554, -0.4909)
ob_05_2_back_foot.delta_location = (-0.1194, -0.00466, 0.2329)
ob_04_front_leg.parent = ob_armature
ob_04_front_leg.matrix_parent_inverse = Matrix(((-0.02261, 0.4559, 0.8897, -0.06062), (0.002061, -0.8899, 0.4561, -0.8531), (0.9997, 0.01214, 0.01918, 0.1874), (-0.0, 0.0, -0.0, 1.0)))
ob_04_front_leg.location = (-0.5307, -0.573, 0.1741)
ob_04_front_leg.delta_location = (0.5298, 0.0, 0.2138)
ob_00_ear.parent = ob_armature
ob_00_ear.matrix_parent_inverse = Matrix(((-0.006495, 0.6279, 0.7783, -0.6619), (0.2022, 0.763, -0.6139, -0.9863), (-0.9793, 0.1534, -0.1319, 0.05236), (-0.0, -0.0, -0.0, 1.0)))
ob_00_ear.location = (-0.02421, 0.7247, -1.632)
ob_00_ear.scale = (1.0, 1.0, 1.0)
ob_00_ear.delta_location = (0.2286, 0.2054, 1.722)
_m = ob_00_ear.modifiers.new('Mirror', 'MIRROR')
_m.use_axis = (False, False, False)
ob_06__tail.parent = ob_armature
ob_06__tail.matrix_parent_inverse = Matrix(((-3.692e-07, -0.9846, 0.1747, 0.1223), (1.261e-07, 0.1747, 0.9846, -0.1635), (-1.0, 3.808e-07, 3.836e-08, -0.0009057), (-0.0, -0.0, -0.0, 1.0)))
ob_06__tail.location = (0.8087, -0.4328, -1.282)
ob_06__tail.delta_location = (-0.8121, 1.914e-09, 0.2505)
ob_05_1_back_leg_001.parent = ob_armature
ob_05_1_back_leg_001.matrix_parent_inverse = Matrix(((0.0001333, 0.1652, -0.9863, -0.5074), (0.0004484, -0.9863, -0.1652, -0.6891), (-1.0, -0.0004202, -0.0002056, 0.3489), (0.0, 0.0, 0.0, 1.0)))
ob_05_1_back_leg_001.location = (0.4589, -0.2331, -1.148)
ob_05_1_back_leg_001.scale = (1.0, 1.0, 1.0)
ob_05_1_back_leg_001.delta_location = (-0.4691, -0.009437, 0.5424)
ob_05_2_back_foot_001.parent = ob_armature
ob_05_2_back_foot_001.matrix_parent_inverse = Matrix(((0.0005745, -0.9782, -0.2076, -0.7103), (-0.000415, -0.2076, 0.9782, -0.1179), (-1.0, -0.0004758, -0.0005252, 0.3487), (-0.0, 0.0, -0.0, 1.0)))
ob_05_2_back_foot_001.location = (0.1138, -0.5554, -0.4912)
ob_05_2_back_foot_001.delta_location = (-0.1194, -0.004777, 0.2329)
ob_04_front_leg_001.parent = ob_armature
ob_04_front_leg_001.matrix_parent_inverse = Matrix(((-0.02261, 0.456, 0.8897, -0.05206), (-0.002061, -0.8899, 0.4561, -0.8531), (0.9997, 0.008476, 0.02106, -0.1911), (-0.0, 0.0, -0.0, 1.0)))
ob_04_front_leg_001.location = (-0.5401, -0.5636, 0.1741)
ob_04_front_leg_001.delta_location = (0.5298, -0.009437, 0.2138)
ob_armature.location = (0.0, 0.0, 0.0)
ob_00_ear_001.parent = ob_armature
ob_00_ear_001.matrix_parent_inverse = Matrix(((-0.006495, 0.6258, 0.78, -0.6626), (-0.2025, 0.763, -0.6138, -0.9861), (-0.9793, -0.1619, 0.1217, -0.04229), (0.0, -0.0, -0.0, 1.0)))
ob_00_ear_001.location = (-0.4345, 1.135, -1.631)
ob_00_ear_001.scale = (1.0, 1.0, 1.0)
ob_00_ear_001.delta_location = (0.2286, -0.205, 1.722)
_m = ob_00_ear_001.modifiers.new('Mirror', 'MIRROR')
_m.use_axis = (False, False, False)

# ---- collection membership
col_object.objects.link(ob_01_head)
col_object.objects.link(ob_03_body)
col_object.objects.link(ob_05_1_back_leg)
col_object.objects.link(ob_05_2_back_foot)
col_object.objects.link(ob_04_front_leg)
col_object.objects.link(ob_00_ear)
col_object.objects.link(ob_06__tail)
col_object.objects.link(ob_05_1_back_leg_001)
col_object.objects.link(ob_05_2_back_foot_001)
col_object.objects.link(ob_04_front_leg_001)
col_object.objects.link(ob_armature)
col_object.objects.link(ob_00_ear_001)

# ---- scene / render settings (as saved in the file)
scene.frame_start = 1; scene.frame_end = 50; scene.frame_set(15)
scene.render.engine = 'BLENDER_EEVEE_NEXT'
scene.cycles.sampling_pattern = 'TABULATED_SOBOL'
scene.cycles.use_light_tree = False
scene.view_settings.view_transform = 'Filmic'
bpy.context.view_layer.update()

# ---- added for rendering (the .blend has no active camera and no usable light): camera, sun
cam_auto = bpy.data.cameras.new('AutoCamera')
cam_auto.lens = 50.0
cam_auto.sensor_width = 36.0
cam_auto.clip_end = 1000.0
ob_auto_camera = bpy.data.objects.new('AutoCamera', cam_auto)
scene.collection.objects.link(ob_auto_camera)
ob_auto_camera.location = (2.93012, -3.29235, 2.19594)
ob_auto_camera.rotation_euler = (1.09748, -7.21219e-08, 0.694738)
scene.camera = ob_auto_camera
light_auto_sun = bpy.data.lights.new('AutoSun', 'SUN')
light_auto_sun.energy = 3.0
light_auto_sun.angle = 0.0523599
ob_auto_sun = bpy.data.objects.new('AutoSun', light_auto_sun)
scene.collection.objects.link(ob_auto_sun)
ob_auto_sun.rotation_euler = (0.872665, 0.174533, 0.523599)
bpy.context.view_layer.update()
